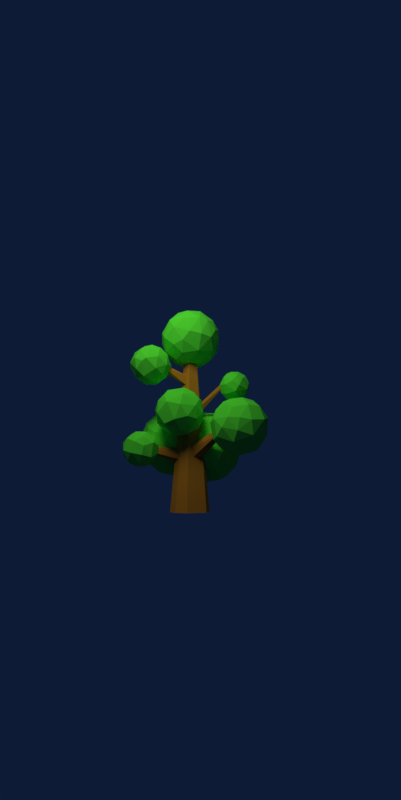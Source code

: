 # Source: 2.blend  (saved by Blender 2.78.0; exported with 4.5.12 LTS)
import bpy
from mathutils import Matrix  # noqa: F401  (used for matrix-valued properties, if any)

bpy.ops.wm.read_factory_settings(use_empty=True)
scene = bpy.context.scene
scene.name = 'Scene'

# ---- collections
col_collection_1 = bpy.data.collections.new('Collection 1'); scene.collection.children.link(col_collection_1)

# ---- materials (node trees are filled in below, after node groups)
mat_material_001 = bpy.data.materials.new('Material.001')
mat_material_001.alpha_threshold = 0.0
mat_material_001.diffuse_color = (0.1308, 1.0, 0.08691, 1.0)
mat_material_001.specular_color = (0.1301, 1.0, 0.0865)
mat_material_001.roughness = 0.5
mat_material_002 = bpy.data.materials.new('Material.002')
mat_material_002.alpha_threshold = 0.0
mat_material_002.diffuse_color = (0.6308, 0.2501, 0.04154, 1.0)
mat_material_002.specular_color = (0.6308, 0.2502, 0.04092)
mat_material_002.roughness = 0.5

# ---- material node trees

# ---- world
world_world = bpy.data.worlds.new('World'); scene.world = world_world
world_world.color = (0.004288, 0.01117, 0.03741)
world_world.use_sun_shadow = False
world_world.sun_shadow_jitter_overblur = 0.0
world_world.cycles.sampling_method = 'MANUAL'

# ---- cameras
cam_camera = bpy.data.cameras.new('Camera')
cam_camera.clip_end = 100.0
cam_camera.lens = 35.0
cam_camera.sensor_width = 73.39
cam_camera.sensor_height = 18.0
cam_camera.ortho_scale = 7.314
cam_camera.dof.focus_distance = 0.0

# ---- lights
light_sun = bpy.data.lights.new('Sun', 'POINT')
light_sun.color = (0.913, 1.0, 0.4664)
light_sun.transmission_factor = 0.0
light_sun.energy = 2498.0
light_sun.shadow_buffer_clip_start = 0.5
light_sun.shadow_soft_size = 2.981
light_sun.shadow_maximum_resolution = 0.006
light_sun.use_absolute_resolution = True

# ---- meshes
me_cylinder = bpy.data.meshes.new('Cylinder')
me_cylinder.from_pydata([(0.0, 1.0, -1.0), (0.007496, 0.3191, 6.996), (0.1951, 0.9808, -1.0), (0.06962, 0.3115, 6.995), (0.3827, 0.9239, -1.0), (0.1291, 0.292, 6.995), (0.5556, 0.8315, -1.0), (0.1836, 0.2612, 6.995), (0.7071, 0.7071, -1.0), (0.231, 0.2203, 6.996), (0.8315, 0.5556, -1.0), (0.2695, 0.1711, 6.996), (0.9239, 0.3827, -1.0), (0.2977, 0.1152, 6.997), (0.9808, 0.1951, -1.0), (0.3145, 0.05489, 6.998), (1.0, 7.55e-08, -1.0), (0.3192, -0.007519, 6.998), (0.9808, -0.1951, -1.0), (0.3116, -0.06964, 6.999), (0.9239, -0.3827, -1.0), (0.292, -0.1291, 7.0), (0.8315, -0.5556, -1.0), (0.2612, -0.1836, 7.001), (0.7071, -0.7071, -1.0), (0.2204, -0.231, 7.002), (0.5556, -0.8315, -1.0), (0.1711, -0.2695, 7.003), (0.3827, -0.9239, -1.0), (0.1152, -0.2977, 7.004), (0.1951, -0.9808, -1.0), (0.05491, -0.3145, 7.004), (-3.258e-07, -1.0, -1.0), (-0.007496, -0.3191, 7.004), (-0.1951, -0.9808, -1.0), (-0.06962, -0.3115, 7.005), (-0.3827, -0.9239, -1.0), (-0.1291, -0.292, 7.005), (-0.5556, -0.8315, -1.0), (-0.1836, -0.2612, 7.005), (-0.7071, -0.7071, -1.0), (-0.231, -0.2203, 7.004), (-0.8315, -0.5556, -1.0), (-0.2695, -0.1711, 7.004), (-0.9239, -0.3827, -1.0), (-0.2977, -0.1152, 7.003), (-0.9808, -0.1951, -1.0), (-0.3145, -0.05489, 7.002), (-1.0, 9.656e-07, -1.0), (-0.3192, 0.00752, 7.002), (-0.9808, 0.1951, -1.0), (-0.3116, 0.06964, 7.001), (-0.9239, 0.3827, -1.0), (-0.292, 0.1291, 7.0), (-0.8315, 0.5556, -1.0), (-0.2612, 0.1836, 6.999), (-0.7071, 0.7071, -1.0), (-0.2204, 0.231, 6.998), (-0.5556, 0.8315, -1.0), (-0.1711, 0.2695, 6.997), (-0.3827, 0.9239, -1.0), (-0.1152, 0.2977, 6.996), (-0.1951, 0.9808, -1.0), (-0.05491, 0.3145, 6.996), (0.1149, 0.03156, 6.58), (1.263, -0.8023, 7.457), (-0.3235, -1.318, 7.457), (-1.304, 0.03156, 7.457), (-0.3235, 1.381, 7.457), (1.263, 0.8654, 7.457), (0.5532, -1.318, 8.876), (-1.033, -0.8023, 8.876), (-1.033, 0.8654, 8.876), (0.5532, 1.381, 8.876), (1.533, 0.03156, 8.876), (0.1149, 0.03156, 9.752), (-0.2544, -1.105, 7.123), (-0.1428, -0.7615, 6.817), (-0.008226, -0.3473, 6.631), (0.4371, -0.2026, 6.631), (0.7895, -0.4586, 6.817), (1.082, -0.6708, 7.123), (0.9586, -1.05, 7.37), (0.5318, -1.252, 7.332), (0.06785, -1.339, 7.37), (1.404, 0.4998, 7.37), (1.464, 0.03156, 7.332), (1.404, -0.4367, 7.37), (0.4371, 0.2657, 6.631), (0.7895, 0.5217, 6.817), (1.082, 0.734, 7.123), (-1.08, 0.03156, 7.123), (-0.719, 0.03156, 6.817), (-0.2835, 0.03156, 6.631), (-0.6528, -1.105, 7.37), (-0.9767, -0.7615, 7.332), (-1.203, -0.3473, 7.37), (-0.2544, 1.168, 7.123), (-0.1428, 0.8246, 6.817), (-0.008226, 0.4104, 6.631), (-1.203, 0.4104, 7.37), (-0.9767, 0.8246, 7.332), (-0.6528, 1.168, 7.37), (0.06785, 1.402, 7.37), (0.5318, 1.315, 7.332), (0.9586, 1.113, 7.37), (1.632, -0.2026, 8.565), (1.623, -0.4586, 8.166), (1.48, -0.6708, 7.768), (1.48, 0.734, 7.768), (1.623, 0.5217, 8.166), (1.632, 0.2657, 8.565), (0.361, -1.484, 8.565), (0.1149, -1.555, 8.166), (-0.1313, -1.484, 7.768), (1.205, -1.05, 7.768), (1.047, -1.252, 8.166), (0.8064, -1.339, 8.565), (-1.25, -0.6708, 8.565), (-1.394, -0.4586, 8.166), (-1.402, -0.2026, 7.768), (-0.5767, -1.339, 7.768), (-0.8174, -1.252, 8.166), (-0.975, -1.05, 8.565), (-0.975, 1.113, 8.565), (-0.8174, 1.315, 8.166), (-0.5767, 1.402, 7.768), (-1.402, 0.2657, 7.768), (-1.394, 0.5217, 8.166), (-1.25, 0.734, 8.565), (0.8064, 1.402, 8.565), (1.047, 1.315, 8.166), (1.205, 1.113, 7.768), (-0.1313, 1.547, 7.768), (0.1149, 1.618, 8.166), (0.361, 1.547, 8.565), (1.433, -0.3473, 8.963), (1.206, -0.7615, 9.0), (0.8825, -1.105, 8.963), (0.1619, -1.339, 8.963), (-0.3021, -1.252, 9.0), (-0.7288, -1.05, 8.963), (-1.174, -0.4367, 8.963), (-1.234, 0.03156, 9.0), (-1.174, 0.4998, 8.963), (-0.7288, 1.113, 8.963), (-0.3021, 1.315, 9.0), (0.1619, 1.402, 8.963), (0.8825, 1.168, 8.963), (1.206, 0.8246, 9.0), (1.433, 0.4104, 8.963), (0.238, -0.3473, 9.702), (0.3725, -0.7615, 9.516), (0.4841, -1.105, 9.209), (1.31, 0.03156, 9.209), (0.9487, 0.03156, 9.516), (0.5132, 0.03156, 9.702), (-0.2074, -0.2026, 9.702), (-0.5597, -0.4586, 9.516), (-0.8519, -0.6708, 9.209), (-0.2074, 0.2657, 9.702), (-0.5597, 0.5217, 9.516), (-0.8519, 0.734, 9.209), (0.238, 0.4104, 9.702), (0.3725, 0.8246, 9.516), (0.4841, 1.168, 9.209), (0.6887, 0.4485, 9.585), (1.127, 0.4485, 9.314), (0.8242, 0.8654, 9.314), (-0.1043, 0.7061, 9.585), (0.03114, 1.123, 9.314), (-0.459, 0.9638, 9.314), (-0.5944, 0.03156, 9.585), (-0.9491, 0.2892, 9.314), (-0.9491, -0.2261, 9.314), (-0.1043, -0.643, 9.585), (-0.459, -0.9007, 9.314), (0.03114, -1.06, 9.314), (0.6887, -0.3854, 9.585), (0.8242, -0.8023, 9.314), (1.127, -0.3854, 9.314), (1.482, 0.7062, 8.605), (1.398, 0.9638, 8.166), (1.179, 1.123, 8.605), (-0.1043, 1.54, 8.605), (-0.3753, 1.54, 8.166), (-0.5945, 1.381, 8.605), (-1.387, 0.2892, 8.605), (-1.471, 0.03156, 8.166), (-1.387, -0.2261, 8.605), (-0.5945, -1.318, 8.605), (-0.3753, -1.477, 8.166), (-0.1043, -1.477, 8.605), (1.179, -1.06, 8.605), (1.398, -0.9007, 8.166), (1.482, -0.643, 8.605), (0.605, 1.54, 8.166), (0.8242, 1.381, 7.728), (0.3341, 1.54, 7.728), (-1.168, 0.9638, 8.166), (-0.9491, 1.123, 7.728), (-1.252, 0.7062, 7.728), (-1.168, -0.9007, 8.166), (-1.252, -0.643, 7.728), (-0.9491, -1.06, 7.728), (0.605, -1.477, 8.166), (0.3341, -1.477, 7.728), (0.8242, -1.318, 7.728), (1.701, 0.03156, 8.166), (1.617, -0.2261, 7.728), (1.617, 0.2892, 7.728), (0.6887, 0.9638, 7.019), (0.3341, 0.7062, 6.748), (0.1986, 1.123, 7.019), (-0.5944, 0.8654, 7.019), (-0.459, 0.4485, 6.748), (-0.8974, 0.4485, 7.019), (-0.8974, -0.3854, 7.019), (-0.459, -0.3854, 6.748), (-0.5944, -0.8023, 7.019), (1.179, 0.2892, 7.019), (1.179, -0.2261, 7.019), (0.8242, 0.03156, 6.748), (0.1986, -1.06, 7.019), (0.3341, -0.643, 6.748), (0.6887, -0.9007, 7.019), (-0.291, 0.2455, 5.498), (-0.8537, 1.401, 6.242), (-0.2213, 0.2964, 5.473), (-0.8107, 1.433, 6.227), (-0.1421, 0.3385, 5.474), (-0.7618, 1.459, 6.227), (-0.06115, 0.3675, 5.499), (-0.7118, 1.477, 6.243), (0.01359, 0.3808, 5.547), (-0.6657, 1.485, 6.272), (0.07484, 0.3769, 5.612), (-0.6279, 1.482, 6.313), (0.1166, 0.3563, 5.689), (-0.6021, 1.47, 6.36), (0.1348, 0.321, 5.769), (-0.5909, 1.448, 6.41), (0.1276, 0.2744, 5.846), (-0.5953, 1.419, 6.457), (0.09573, 0.2211, 5.91), (-0.615, 1.386, 6.497), (0.04235, 0.1663, 5.957), (-0.648, 1.352, 6.526), (-0.02735, 0.1154, 5.981), (-0.691, 1.321, 6.541), (-0.1065, 0.07334, 5.981), (-0.7399, 1.295, 6.54), (-0.1875, 0.04427, 5.955), (-0.7898, 1.277, 6.525), (-0.2622, 0.03102, 5.908), (-0.836, 1.269, 6.495), (-0.3235, 0.03489, 5.842), (-0.8738, 1.271, 6.455), (-0.3652, 0.0555, 5.766), (-0.8995, 1.284, 6.407), (-0.3834, 0.09084, 5.685), (-0.9108, 1.306, 6.358), (-0.3762, 0.1374, 5.609), (-0.9063, 1.334, 6.311), (-0.3443, 0.1907, 5.544), (-0.8867, 1.367, 6.271), (-0.9293, 1.943, 5.426), (-0.175, 1.395, 6.002), (-1.217, 1.056, 6.002), (-1.862, 1.943, 6.002), (-1.217, 2.83, 6.002), (-0.175, 2.491, 6.002), (-0.6412, 1.056, 6.934), (-1.684, 1.395, 6.934), (-1.684, 2.491, 6.934), (-0.6412, 2.83, 6.934), (0.003073, 1.943, 6.934), (-0.9293, 1.943, 7.51), (-1.172, 1.196, 5.783), (-1.099, 1.422, 5.581), (-1.01, 1.694, 5.459), (-0.7175, 1.789, 5.459), (-0.486, 1.621, 5.581), (-0.2939, 1.481, 5.783), (-0.3748, 1.232, 5.944), (-0.6553, 1.1, 5.92), (-0.9602, 1.042, 5.944), (-0.08209, 2.251, 5.944), (-0.04256, 1.943, 5.92), (-0.08209, 1.635, 5.944), (-0.7175, 2.097, 5.459), (-0.486, 2.265, 5.581), (-0.2939, 2.405, 5.783), (-1.715, 1.943, 5.783), (-1.477, 1.943, 5.581), (-1.191, 1.943, 5.459), (-1.434, 1.196, 5.944), (-1.647, 1.422, 5.92), (-1.796, 1.694, 5.944), (-1.172, 2.69, 5.783), (-1.099, 2.464, 5.581), (-1.01, 2.192, 5.459), (-1.796, 2.192, 5.944), (-1.647, 2.464, 5.92), (-1.434, 2.69, 5.944), (-0.9602, 2.844, 5.944), (-0.6553, 2.786, 5.92), (-0.3748, 2.654, 5.944), (0.06791, 1.789, 6.73), (0.06211, 1.621, 6.468), (-0.03209, 1.481, 6.206), (-0.03209, 2.405, 6.206), (0.06211, 2.265, 6.468), (0.06791, 2.097, 6.73), (-0.7675, 0.947, 6.73), (-0.9293, 0.9006, 6.468), (-1.091, 0.947, 6.206), (-0.213, 1.232, 6.206), (-0.3166, 1.1, 6.468), (-0.4748, 1.042, 6.73), (-1.827, 1.481, 6.73), (-1.921, 1.621, 6.468), (-1.927, 1.789, 6.206), (-1.384, 1.042, 6.206), (-1.542, 1.1, 6.468), (-1.646, 1.232, 6.73), (-1.646, 2.654, 6.73), (-1.542, 2.786, 6.468), (-1.384, 2.844, 6.206), (-1.927, 2.097, 6.206), (-1.921, 2.265, 6.468), (-1.827, 2.405, 6.73), (-0.4748, 2.844, 6.73), (-0.3166, 2.786, 6.468), (-0.213, 2.654, 6.206), (-1.091, 2.939, 6.206), (-0.9293, 2.986, 6.468), (-0.7675, 2.939, 6.73), (-0.06299, 1.694, 6.992), (-0.2119, 1.422, 7.016), (-0.4248, 1.196, 6.992), (-0.8984, 1.042, 6.992), (-1.203, 1.1, 7.016), (-1.484, 1.232, 6.992), (-1.777, 1.635, 6.992), (-1.816, 1.943, 7.016), (-1.777, 2.251, 6.992), (-1.484, 2.654, 6.992), (-1.203, 2.786, 7.016), (-0.8984, 2.844, 6.992), (-0.4248, 2.69, 6.992), (-0.2119, 2.464, 7.016), (-0.06299, 2.192, 6.992), (-0.8484, 1.694, 7.477), (-0.76, 1.422, 7.355), (-0.6866, 1.196, 7.153), (-0.1439, 1.943, 7.153), (-0.3813, 1.943, 7.355), (-0.6675, 1.943, 7.477), (-1.141, 1.789, 7.477), (-1.373, 1.621, 7.355), (-1.565, 1.481, 7.153), (-1.141, 2.097, 7.477), (-1.373, 2.265, 7.355), (-1.565, 2.405, 7.153), (-0.8484, 2.192, 7.477), (-0.76, 2.464, 7.355), (-0.6866, 2.69, 7.153), (-0.5522, 2.217, 7.4), (-0.264, 2.217, 7.222), (-0.4631, 2.491, 7.222), (-1.073, 2.386, 7.4), (-0.9844, 2.66, 7.222), (-1.307, 2.556, 7.222), (-1.396, 1.943, 7.4), (-1.629, 2.112, 7.222), (-1.629, 1.774, 7.222), (-1.073, 1.5, 7.4), (-1.307, 1.33, 7.222), (-0.9844, 1.226, 7.222), (-0.5522, 1.669, 7.4), (-0.4631, 1.395, 7.222), (-0.264, 1.669, 7.222), (-0.03093, 2.386, 6.756), (-0.08596, 2.556, 6.468), (-0.23, 2.66, 6.756), (-1.073, 2.934, 6.756), (-1.251, 2.934, 6.468), (-1.396, 2.83, 6.756), (-1.917, 2.112, 6.756), (-1.972, 1.943, 6.468), (-1.917, 1.774, 6.756), (-1.396, 1.056, 6.756), (-1.251, 0.9516, 6.468), (-1.073, 0.9516, 6.756), (-0.23, 1.226, 6.756), (-0.08596, 1.33, 6.468), (-0.03093, 1.5, 6.756), (-0.6072, 2.934, 6.468), (-0.4631, 2.83, 6.18), (-0.7853, 2.934, 6.18), (-1.773, 2.556, 6.468), (-1.629, 2.66, 6.18), (-1.828, 2.386, 6.18), (-1.773, 1.33, 6.468), (-1.828, 1.5, 6.18), (-1.629, 1.226, 6.18), (-0.6072, 0.9516, 6.468), (-0.7853, 0.9516, 6.18), (-0.4631, 1.056, 6.18), (0.1131, 1.943, 6.468), (0.0581, 1.774, 6.18), (0.0581, 2.112, 6.18), (-0.5522, 2.556, 5.714), (-0.7853, 2.386, 5.536), (-0.8743, 2.66, 5.714), (-1.396, 2.491, 5.714), (-1.307, 2.217, 5.536), (-1.595, 2.217, 5.714), (-1.595, 1.669, 5.714), (-1.307, 1.669, 5.536), (-1.396, 1.395, 5.714), (-0.23, 2.112, 5.714), (-0.23, 1.774, 5.714), (-0.4631, 1.943, 5.536), (-0.8743, 1.226, 5.714), (-0.7853, 1.5, 5.536), (-0.5522, 1.33, 5.714), (0.1071, -0.1638, 4.201), (0.005742, -1.857, 5.704), (0.1678, -0.1753, 4.189), (0.03237, -1.862, 5.699), (0.2205, -0.1969, 4.163), (0.05553, -1.871, 5.688), (0.2602, -0.2266, 4.124), (0.07295, -1.884, 5.671), (0.2829, -0.2613, 4.077), (0.08293, -1.899, 5.65), (0.2864, -0.2977, 4.026), (0.08449, -1.915, 5.628), (0.2705, -0.3323, 3.976), (0.07748, -1.931, 5.606), (0.2365, -0.3617, 3.932), (0.06258, -1.943, 5.587), (0.188, -0.3829, 3.899), (0.04126, -1.953, 5.572), (0.1296, -0.3939, 3.879), (0.01559, -1.958, 5.563), (0.06696, -0.3937, 3.874), (-0.0119, -1.958, 5.561), (0.006329, -0.3822, 3.886), (-0.03853, -1.952, 5.566), (-0.0464, -0.3606, 3.912), (-0.06169, -1.943, 5.578), (-0.08607, -0.331, 3.951), (-0.07911, -1.93, 5.595), (-0.1088, -0.2962, 3.998), (-0.08909, -1.915, 5.615), (-0.1123, -0.2598, 4.049), (-0.09065, -1.899, 5.638), (-0.09638, -0.2252, 4.099), (-0.08364, -1.884, 5.66), (-0.06246, -0.1959, 4.142), (-0.06874, -1.871, 5.679), (-0.0139, -0.1746, 4.176), (-0.04742, -1.861, 5.694), (0.04454, -0.1636, 4.196), (-0.02175, -1.856, 5.702), (0.04849, -2.346, 4.603), (0.6108, -2.754, 5.033), (-0.1663, -3.007, 5.033), (-0.6466, -2.346, 5.033), (-0.1663, -1.685, 5.033), (0.6108, -1.937, 5.033), (0.2633, -3.007, 5.728), (-0.5138, -2.754, 5.728), (-0.5138, -1.937, 5.728), (0.2633, -1.685, 5.728), (0.7436, -2.346, 5.728), (0.04849, -2.346, 6.158), (-0.1324, -2.903, 4.87), (-0.07775, -2.734, 4.719), (-0.01182, -2.532, 4.628), (0.2064, -2.461, 4.628), (0.379, -2.586, 4.719), (0.5222, -2.69, 4.87), (0.4619, -2.876, 4.99), (0.2528, -2.975, 4.972), (0.02546, -3.017, 4.99), (0.6801, -2.116, 4.99), (0.7095, -2.346, 4.972), (0.6801, -2.575, 4.99), (0.2064, -2.231, 4.628), (0.379, -2.106, 4.719), (0.5222, -2.002, 4.87), (-0.537, -2.346, 4.87), (-0.3601, -2.346, 4.719), (-0.1467, -2.346, 4.628), (-0.3276, -2.903, 4.99), (-0.4863, -2.734, 4.972), (-0.5973, -2.532, 4.99), (-0.1324, -1.789, 4.87), (-0.07775, -1.957, 4.719), (-0.01182, -2.16, 4.628), (-0.5973, -2.16, 4.99), (-0.4863, -1.957, 4.972), (-0.3276, -1.789, 4.99), (0.02546, -1.674, 4.99), (0.2528, -1.717, 4.972), (0.4619, -1.816, 4.99), (0.7919, -2.461, 5.576), (0.7876, -2.586, 5.381), (0.7173, -2.69, 5.185), (0.7173, -2.002, 5.185), (0.7876, -2.106, 5.381), (0.7919, -2.231, 5.576), (0.1691, -3.088, 5.576), (0.04849, -3.123, 5.381), (-0.07213, -3.088, 5.185), (0.5825, -2.876, 5.185), (0.5053, -2.975, 5.381), (0.3873, -3.017, 5.576), (-0.6204, -2.69, 5.576), (-0.6906, -2.586, 5.381), (-0.6949, -2.461, 5.185), (-0.2903, -3.017, 5.185), (-0.4083, -2.975, 5.381), (-0.4855, -2.876, 5.576), (-0.4855, -1.816, 5.576), (-0.4083, -1.717, 5.381), (-0.2903, -1.674, 5.185), (-0.6949, -2.231, 5.185), (-0.6906, -2.106, 5.381), (-0.6204, -2.002, 5.576), (0.3873, -1.674, 5.576), (0.5053, -1.717, 5.381), (0.5825, -1.816, 5.185), (-0.07213, -1.603, 5.185), (0.04849, -1.569, 5.381), (0.1691, -1.603, 5.576), (0.6943, -2.532, 5.771), (0.5833, -2.734, 5.789), (0.4246, -2.903, 5.771), (0.07152, -3.017, 5.771), (-0.1558, -2.975, 5.789), (-0.3649, -2.876, 5.771), (-0.5831, -2.575, 5.771), (-0.6126, -2.346, 5.789), (-0.5831, -2.116, 5.771), (-0.3649, -1.816, 5.771), (-0.1558, -1.717, 5.789), (0.07152, -1.674, 5.771), (0.4246, -1.789, 5.771), (0.5833, -1.957, 5.789), (0.6943, -2.16, 5.771), (0.1088, -2.532, 6.133), (0.1747, -2.734, 6.042), (0.2294, -2.903, 5.892), (0.634, -2.346, 5.892), (0.457, -2.346, 6.042), (0.2437, -2.346, 6.133), (-0.1094, -2.461, 6.133), (-0.282, -2.586, 6.042), (-0.4252, -2.69, 5.892), (-0.1094, -2.231, 6.133), (-0.282, -2.106, 6.042), (-0.4252, -2.002, 5.892), (0.1088, -2.16, 6.133), (0.1747, -1.957, 6.042), (0.2294, -1.789, 5.892), (0.3297, -2.142, 6.076), (0.5444, -2.142, 5.943), (0.396, -1.937, 5.943), (-0.0589, -2.015, 6.076), (0.007468, -1.811, 5.943), (-0.2327, -1.889, 5.943), (-0.299, -2.346, 6.076), (-0.4728, -2.22, 5.943), (-0.4728, -2.472, 5.943), (-0.0589, -2.676, 6.076), (-0.2327, -2.803, 5.943), (0.007468, -2.881, 5.943), (0.3297, -2.55, 6.076), (0.396, -2.754, 5.943), (0.5444, -2.55, 5.943), (0.7182, -2.015, 5.595), (0.6772, -1.889, 5.381), (0.5698, -1.811, 5.595), (-0.0589, -1.607, 5.595), (-0.1916, -1.607, 5.381), (-0.299, -1.685, 5.595), (-0.6876, -2.22, 5.595), (-0.7286, -2.346, 5.381), (-0.6876, -2.472, 5.595), (-0.299, -3.007, 5.595), (-0.1916, -3.085, 5.381), (-0.0589, -3.085, 5.595), (0.5698, -2.881, 5.595), (0.6772, -2.803, 5.381), (0.7182, -2.676, 5.595), (0.2886, -1.607, 5.381), (0.396, -1.685, 5.166), (0.1559, -1.607, 5.166), (-0.5802, -1.889, 5.381), (-0.4728, -1.811, 5.166), (-0.6212, -2.015, 5.166), (-0.5802, -2.803, 5.381), (-0.6212, -2.676, 5.166), (-0.4728, -2.881, 5.166), (0.2886, -3.085, 5.381), (0.1559, -3.085, 5.166), (0.396, -3.007, 5.166), (0.8256, -2.346, 5.381), (0.7846, -2.472, 5.166), (0.7846, -2.22, 5.166), (0.3297, -1.889, 4.818), (0.1559, -2.015, 4.685), (0.08951, -1.811, 4.818), (-0.299, -1.937, 4.818), (-0.2327, -2.142, 4.685), (-0.4475, -2.142, 4.818), (-0.4475, -2.55, 4.818), (-0.2327, -2.55, 4.685), (-0.299, -2.754, 4.818), (0.5698, -2.22, 4.818), (0.5698, -2.472, 4.818), (0.396, -2.346, 4.685), (0.08952, -2.881, 4.818), (0.1559, -2.676, 4.685), (0.3297, -2.803, 4.818), (0.01723, 0.06105, 2.255), (-1.078, -1.508, 2.899), (0.1328, -0.03248, 2.234), (-1.03, -1.547, 2.89), (0.2251, -0.134, 2.173), (-0.9904, -1.59, 2.864), (0.285, -0.2336, 2.078), (-0.965, -1.633, 2.824), (0.3067, -0.3216, 1.958), (-0.9558, -1.67, 2.773), (0.2881, -0.3892, 1.825), (-0.9637, -1.699, 2.717), (0.2309, -0.4299, 1.692), (-0.988, -1.716, 2.66), (0.1408, -0.4398, 1.572), (-1.026, -1.72, 2.61), (0.02665, -0.4178, 1.477), (-1.075, -1.711, 2.569), (-0.1005, -0.366, 1.416), (-1.128, -1.689, 2.544), (-0.2281, -0.2897, 1.395), (-1.182, -1.656, 2.535), (-0.3437, -0.1961, 1.417), (-1.231, -1.617, 2.544), (-0.4359, -0.0946, 1.478), (-1.27, -1.574, 2.57), (-0.4958, 0.005006, 1.573), (-1.296, -1.532, 2.61), (-0.5176, 0.09293, 1.692), (-1.305, -1.494, 2.661), (-0.4989, 0.1606, 1.825), (-1.297, -1.466, 2.717), (-0.4418, 0.2013, 1.958), (-1.273, -1.448, 2.773), (-0.3517, 0.2112, 2.078), (-1.235, -1.444, 2.824), (-0.2375, 0.1891, 2.173), (-1.186, -1.453, 2.864), (-0.1104, 0.1374, 2.234), (-1.133, -1.475, 2.89), (-1.283, -2.644, 1.675), (-0.2771, -3.375, 2.444), (-1.667, -3.827, 2.444), (-2.526, -2.644, 2.444), (-1.667, -1.462, 2.444), (-0.2771, -1.914, 2.444), (-0.8988, -3.827, 3.687), (-2.289, -3.375, 3.687), (-2.289, -1.914, 3.687), (-0.8988, -1.462, 3.687), (-0.03969, -2.644, 3.687), (-1.283, -2.644, 4.455), (-1.607, -3.64, 2.151), (-1.509, -3.339, 1.883), (-1.391, -2.976, 1.72), (-1.001, -2.85, 1.72), (-0.6917, -3.074, 1.883), (-0.4357, -3.26, 2.151), (-0.5435, -3.592, 2.367), (-0.9176, -3.769, 2.334), (-1.324, -3.846, 2.367), (-0.1533, -2.234, 2.367), (-0.1005, -2.644, 2.334), (-0.1533, -3.055, 2.367), (-1.001, -2.439, 1.72), (-0.6917, -2.215, 1.883), (-0.4357, -2.029, 2.151), (-2.33, -2.644, 2.151), (-2.014, -2.644, 1.883), (-1.632, -2.644, 1.72), (-1.956, -3.64, 2.367), (-2.24, -3.339, 2.334), (-2.438, -2.976, 2.367), (-1.607, -1.648, 2.151), (-1.509, -1.949, 1.883), (-1.391, -2.312, 1.72), (-2.438, -2.312, 2.367), (-2.24, -1.949, 2.334), (-1.956, -1.648, 2.367), (-1.324, -1.443, 2.367), (-0.9176, -1.52, 2.334), (-0.5435, -1.697, 2.367), (0.04677, -2.85, 3.414), (0.03903, -3.074, 3.065), (-0.08657, -3.26, 2.716), (-0.08657, -2.029, 2.716), (0.03903, -2.215, 3.065), (0.04677, -2.439, 3.414), (-1.067, -3.972, 3.414), (-1.283, -4.034, 3.065), (-1.499, -3.972, 2.716), (-0.3278, -3.592, 2.716), (-0.4659, -3.769, 3.065), (-0.6769, -3.846, 3.414), (-2.479, -3.26, 3.414), (-2.605, -3.074, 3.065), (-2.613, -2.85, 2.716), (-1.889, -3.846, 2.716), (-2.1, -3.769, 3.065), (-2.238, -3.592, 3.414), (-2.238, -1.697, 3.414), (-2.1, -1.52, 3.065), (-1.889, -1.443, 2.716), (-2.613, -2.439, 2.716), (-2.605, -2.215, 3.065), (-2.479, -2.029, 3.414), (-0.6769, -1.443, 3.414), (-0.4659, -1.52, 3.065), (-0.3278, -1.697, 2.716), (-1.499, -1.316, 2.716), (-1.283, -1.254, 3.065), (-1.067, -1.316, 3.414), (-0.1278, -2.976, 3.763), (-0.3264, -3.339, 3.796), (-0.6102, -3.64, 3.763), (-1.242, -3.846, 3.763), (-1.648, -3.769, 3.796), (-2.022, -3.592, 3.763), (-2.413, -3.055, 3.763), (-2.465, -2.644, 3.796), (-2.413, -2.234, 3.763), (-2.022, -1.697, 3.763), (-1.648, -1.52, 3.796), (-1.242, -1.443, 3.763), (-0.6102, -1.648, 3.763), (-0.3264, -1.949, 3.796), (-0.1278, -2.312, 3.763), (-1.175, -2.976, 4.411), (-1.057, -3.339, 4.248), (-0.9593, -3.64, 3.979), (-0.2357, -2.644, 3.979), (-0.5522, -2.644, 4.248), (-0.9339, -2.644, 4.411), (-1.565, -2.85, 4.411), (-1.874, -3.074, 4.248), (-2.13, -3.26, 3.979), (-1.565, -2.439, 4.411), (-1.874, -2.215, 4.248), (-2.13, -2.029, 3.979), (-1.175, -2.312, 4.411), (-1.057, -1.949, 4.248), (-0.9593, -1.648, 3.979), (-0.78, -2.279, 4.309), (-0.3959, -2.279, 4.071), (-0.6613, -1.914, 4.071), (-1.475, -2.053, 4.309), (-1.356, -1.688, 4.071), (-1.786, -1.827, 4.071), (-1.905, -2.644, 4.309), (-2.215, -2.418, 4.071), (-2.215, -2.87, 4.071), (-1.475, -3.236, 4.309), (-1.786, -3.461, 4.071), (-1.356, -3.601, 4.071), (-0.78, -3.01, 4.309), (-0.6613, -3.375, 4.071), (-0.3959, -3.01, 4.071), (-0.08504, -2.053, 3.449), (-0.1584, -1.827, 3.065), (-0.3505, -1.688, 3.449), (-1.475, -1.322, 3.449), (-1.712, -1.322, 3.065), (-1.905, -1.462, 3.449), (-2.6, -2.418, 3.449), (-2.673, -2.644, 3.065), (-2.6, -2.87, 3.449), (-1.905, -3.827, 3.449), (-1.712, -3.966, 3.065), (-1.475, -3.966, 3.449), (-0.3505, -3.601, 3.449), (-0.1584, -3.461, 3.065), (-0.08504, -3.236, 3.449), (-0.8534, -1.322, 3.065), (-0.6613, -1.462, 2.681), (-1.091, -1.322, 2.681), (-2.407, -1.827, 3.065), (-2.215, -1.688, 2.681), (-2.481, -2.053, 2.681), (-2.407, -3.461, 3.065), (-2.481, -3.236, 2.681), (-2.215, -3.601, 2.681), (-0.8534, -3.966, 3.065), (-1.091, -3.966, 2.681), (-0.6613, -3.827, 2.681), (0.1071, -2.644, 3.065), (0.03368, -2.87, 2.681), (0.03368, -2.418, 2.681), (-0.78, -1.827, 2.059), (-1.091, -2.053, 1.822), (-1.21, -1.688, 2.059), (-1.905, -1.914, 2.059), (-1.786, -2.279, 1.822), (-2.17, -2.279, 2.059), (-2.17, -3.01, 2.059), (-1.786, -3.01, 1.822), (-1.905, -3.375, 2.059), (-0.3505, -2.418, 2.059), (-0.3505, -2.87, 2.059), (-0.6613, -2.644, 1.822), (-1.21, -3.601, 2.059), (-1.091, -3.236, 1.822), (-0.78, -3.461, 2.059), (1.502, -0.6011, 0.4301), (2.891, -1.61, 1.491), (0.9719, -2.234, 1.491), (-0.2145, -0.6011, 1.491), (0.9719, 1.032, 1.491), (2.891, 0.4081, 1.491), (2.033, -2.234, 3.208), (0.1134, -1.61, 3.208), (0.1134, 0.4081, 3.208), (2.033, 1.032, 3.208), (3.219, -0.6011, 3.208), (1.502, -0.6011, 4.269), (1.055, -1.977, 1.088), (1.191, -1.561, 0.7168), (1.353, -1.06, 0.4917), (1.892, -0.8844, 0.4917), (2.319, -1.194, 0.7168), (2.672, -1.451, 1.088), (2.523, -1.91, 1.385), (2.007, -2.154, 1.341), (1.446, -2.26, 1.385), (3.062, -0.03435, 1.385), (3.135, -0.6011, 1.341), (3.062, -1.168, 1.385), (1.892, -0.3177, 0.4917), (2.319, -0.007916, 0.7168), (2.672, 0.249, 1.088), (0.05615, -0.6011, 1.088), (0.4932, -0.6011, 0.7168), (1.02, -0.6011, 0.4917), (0.5734, -1.977, 1.385), (0.1814, -1.561, 1.341), (-0.09283, -1.06, 1.385), (1.055, 0.7744, 1.088), (1.191, 0.3587, 0.7168), (1.353, -0.1426, 0.4917), (-0.09283, -0.1426, 1.385), (0.1814, 0.3587, 1.341), (0.5734, 0.7744, 1.385), (1.446, 1.058, 1.385), (2.007, 0.9519, 1.341), (2.523, 0.7075, 1.385), (3.339, -0.8844, 2.832), (3.328, -1.194, 2.35), (3.155, -1.451, 1.868), (3.155, 0.249, 1.868), (3.328, -0.007914, 2.35), (3.339, -0.3177, 2.832), (1.8, -2.435, 2.832), (1.502, -2.521, 2.35), (1.204, -2.435, 1.868), (2.821, -1.91, 1.868), (2.631, -2.154, 2.35), (2.339, -2.26, 2.832), (-0.1497, -1.451, 2.832), (-0.3232, -1.194, 2.35), (-0.3339, -0.8844, 1.868), (0.6655, -2.26, 1.868), (0.3741, -2.154, 2.35), (0.1834, -1.91, 2.832), (0.1834, 0.7075, 2.832), (0.3741, 0.9519, 2.35), (0.6655, 1.058, 1.868), (-0.3339, -0.3177, 1.868), (-0.3232, -0.007914, 2.35), (-0.1497, 0.249, 2.832), (2.339, 1.058, 2.832), (2.631, 0.9519, 2.35), (2.821, 0.7075, 1.868), (1.204, 1.233, 1.868), (1.502, 1.318, 2.35), (1.8, 1.233, 2.832), (3.098, -1.06, 3.314), (2.823, -1.561, 3.359), (2.431, -1.977, 3.314), (1.559, -2.26, 3.314), (0.9978, -2.154, 3.359), (0.4813, -1.91, 3.314), (-0.05766, -1.168, 3.314), (-0.1304, -0.6011, 3.359), (-0.05766, -0.03435, 3.314), (0.4813, 0.7075, 3.314), (0.9978, 0.9519, 3.359), (1.559, 1.058, 3.314), (2.431, 0.7744, 3.314), (2.823, 0.3587, 3.359), (3.098, -0.1426, 3.314), (1.651, -1.06, 4.208), (1.814, -1.561, 3.983), (1.949, -1.977, 3.612), (2.949, -0.6011, 3.612), (2.512, -0.6011, 3.983), (1.984, -0.6011, 4.208), (1.112, -0.8844, 4.208), (0.686, -1.194, 3.983), (0.3324, -1.451, 3.612), (1.112, -0.3177, 4.208), (0.686, -0.007916, 3.983), (0.3324, 0.249, 3.612), (1.651, -0.1426, 4.208), (1.814, 0.3587, 3.983), (1.949, 0.7744, 3.612), (2.197, -0.0965, 4.067), (2.727, -0.0965, 3.739), (2.361, 0.4081, 3.739), (1.237, 0.2153, 4.067), (1.401, 0.7199, 3.739), (0.8079, 0.5272, 3.739), (0.644, -0.6011, 4.067), (0.2147, -0.2892, 3.739), (0.2147, -0.9129, 3.739), (1.237, -1.417, 4.067), (0.8079, -1.729, 3.739), (1.401, -1.922, 3.739), (2.197, -1.106, 4.067), (2.361, -1.61, 3.739), (2.727, -1.106, 3.739), (3.157, 0.2153, 2.88), (3.055, 0.5272, 2.35), (2.79, 0.7199, 2.88), (1.237, 1.225, 2.88), (0.9092, 1.225, 2.35), (0.644, 1.032, 2.88), (-0.3158, -0.2892, 2.88), (-0.4171, -0.6011, 2.35), (-0.3158, -0.9129, 2.88), (0.644, -2.234, 2.88), (0.9092, -2.427, 2.35), (1.237, -2.427, 2.88), (2.79, -1.922, 2.88), (3.055, -1.729, 2.35), (3.157, -1.417, 2.88), (2.096, 1.225, 2.35), (2.361, 1.032, 1.819), (1.768, 1.225, 1.819), (-0.05054, 0.5272, 2.35), (0.2147, 0.7199, 1.819), (-0.1519, 0.2153, 1.819), (-0.05054, -1.729, 2.35), (-0.1519, -1.417, 1.819), (0.2147, -1.922, 1.819), (2.096, -2.427, 2.35), (1.768, -2.427, 1.819), (2.361, -2.234, 1.819), (3.422, -0.6011, 2.35), (3.321, -0.9129, 1.819), (3.321, -0.2892, 1.819), (2.197, 0.5272, 0.9607), (1.768, 0.2153, 0.6328), (1.604, 0.7199, 0.9607), (0.644, 0.4081, 0.9607), (0.8079, -0.0965, 0.6328), (0.2774, -0.0965, 0.9607), (0.2774, -1.106, 0.9607), (0.8079, -1.106, 0.6328), (0.644, -1.61, 0.9607), (2.79, -0.2892, 0.9607), (2.79, -0.9129, 0.9607), (2.361, -0.6011, 0.6328), (1.604, -1.922, 0.9607), (1.768, -1.417, 0.6328), (2.197, -1.729, 0.9607), (1.507, 1.227, 0.8345), (2.841, 0.2576, 1.854), (0.997, -0.3416, 1.854), (-0.1428, 1.227, 1.854), (0.997, 2.796, 1.854), (2.841, 2.197, 1.854), (2.016, -0.3416, 3.503), (0.1722, 0.2576, 3.503), (0.1722, 2.197, 3.503), (2.016, 2.796, 3.503), (3.156, 1.227, 3.503), (1.507, 1.227, 4.523), (1.077, -0.09432, 1.466), (1.207, 0.3051, 1.11), (1.364, 0.7867, 0.8936), (1.881, 0.9549, 0.8936), (2.291, 0.6573, 1.11), (2.631, 0.4104, 1.466), (2.488, -0.03005, 1.752), (1.991, -0.2648, 1.709), (1.452, -0.3666, 1.752), (3.005, 1.772, 1.752), (3.075, 1.227, 1.709), (3.005, 0.6827, 1.752), (1.881, 1.499, 0.8936), (2.291, 1.797, 1.11), (2.631, 2.044, 1.466), (0.1172, 1.227, 1.466), (0.5371, 1.227, 1.11), (1.044, 1.227, 0.8936), (0.6142, -0.09433, 1.752), (0.2375, 0.3051, 1.709), (-0.02592, 0.7867, 1.752), (1.077, 2.549, 1.466), (1.207, 2.149, 1.11), (1.364, 1.668, 0.8936), (-0.02592, 1.668, 1.752), (0.2375, 2.149, 1.709), (0.6142, 2.549, 1.752), (1.452, 2.821, 1.752), (1.991, 2.719, 1.709), (2.488, 2.484, 1.752), (3.271, 0.9549, 3.142), (3.261, 0.6573, 2.679), (3.094, 0.4104, 2.215), (3.094, 2.044, 2.215), (3.261, 1.797, 2.679), (3.271, 1.499, 3.142), (1.793, -0.5348, 3.142), (1.507, -0.617, 2.679), (1.22, -0.5348, 2.215), (2.774, -0.03006, 2.215), (2.591, -0.2648, 2.679), (2.311, -0.3666, 3.142), (-0.08059, 0.4104, 3.142), (-0.2472, 0.6573, 2.679), (-0.2575, 0.9549, 2.215), (0.7026, -0.3666, 2.215), (0.4227, -0.2648, 2.679), (0.2394, -0.03006, 3.142), (0.2394, 2.484, 3.142), (0.4227, 2.719, 2.679), (0.7026, 2.821, 2.215), (-0.2575, 1.499, 2.215), (-0.2472, 1.797, 2.679), (-0.08059, 2.044, 3.142), (2.311, 2.821, 3.142), (2.591, 2.719, 2.679), (2.774, 2.484, 2.215), (1.22, 2.989, 2.215), (1.507, 3.071, 2.679), (1.793, 2.989, 3.142), (3.039, 0.7867, 3.605), (2.776, 0.3051, 3.648), (2.399, -0.09433, 3.605), (1.561, -0.3666, 3.605), (1.022, -0.2648, 3.648), (0.5257, -0.03005, 3.605), (0.007867, 0.6827, 3.605), (-0.06206, 1.227, 3.648), (0.007867, 1.772, 3.605), (0.5257, 2.484, 3.605), (1.022, 2.719, 3.648), (1.561, 2.821, 3.605), (2.399, 2.549, 3.605), (2.776, 2.149, 3.648), (3.039, 1.668, 3.605), (1.65, 0.7867, 4.464), (1.806, 0.3051, 4.247), (1.936, -0.09432, 3.891), (2.896, 1.227, 3.891), (2.476, 1.227, 4.247), (1.97, 1.227, 4.464), (1.132, 0.9549, 4.464), (0.7223, 0.6573, 4.247), (0.3826, 0.4104, 3.891), (1.132, 1.499, 4.464), (0.7223, 1.797, 4.247), (0.3826, 2.044, 3.891), (1.65, 1.668, 4.464), (1.806, 2.149, 4.247), (1.936, 2.549, 3.891), (2.174, 1.712, 4.328), (2.684, 1.712, 4.013), (2.331, 2.197, 4.013), (1.252, 2.011, 4.328), (1.409, 2.496, 4.013), (0.8394, 2.311, 4.013), (0.6819, 1.227, 4.328), (0.2696, 1.527, 4.013), (0.2696, 0.9275, 4.013), (1.252, 0.4428, 4.328), (0.8394, 0.1432, 4.013), (1.409, -0.04199, 4.013), (2.174, 0.7424, 4.328), (2.331, 0.2576, 4.013), (2.684, 0.7424, 4.013), (3.096, 2.011, 3.188), (2.999, 2.311, 2.679), (2.744, 2.496, 3.188), (1.252, 2.981, 3.188), (0.9368, 2.981, 2.679), (0.6819, 2.796, 3.188), (-0.2401, 1.527, 3.188), (-0.3375, 1.227, 2.679), (-0.2401, 0.9275, 3.188), (0.6819, -0.3416, 3.188), (0.9368, -0.5268, 2.679), (1.252, -0.5268, 3.188), (2.744, -0.042, 3.188), (2.999, 0.1432, 2.679), (3.096, 0.4428, 3.188), (2.077, 2.981, 2.679), (2.331, 2.796, 2.169), (1.762, 2.981, 2.169), (0.01471, 2.311, 2.679), (0.2696, 2.496, 2.169), (-0.08263, 2.012, 2.169), (0.01471, 0.1432, 2.679), (-0.08263, 0.4428, 2.169), (0.2696, -0.042, 2.169), (2.077, -0.5268, 2.679), (1.762, -0.5268, 2.169), (2.331, -0.3416, 2.169), (3.351, 1.227, 2.679), (3.253, 0.9275, 2.169), (3.253, 1.527, 2.169), (2.174, 2.311, 1.344), (1.762, 2.011, 1.029), (1.604, 2.496, 1.344), (0.6819, 2.197, 1.344), (0.8395, 1.712, 1.029), (0.3297, 1.712, 1.344), (0.3297, 0.7424, 1.344), (0.8395, 0.7424, 1.029), (0.6819, 0.2576, 1.344), (2.744, 1.527, 1.344), (2.744, 0.9275, 1.344), (2.331, 1.227, 1.029), (1.604, -0.04199, 1.344), (1.762, 0.4428, 1.029), (2.174, 0.1432, 1.344), (-0.9132, 0.3682, 2.685), (-0.02314, -0.2784, 3.365), (-1.253, -0.6781, 3.365), (-2.013, 0.3682, 3.365), (-1.253, 1.415, 3.365), (-0.02314, 1.015, 3.365), (-0.5732, -0.6781, 4.465), (-1.803, -0.2784, 4.465), (-1.803, 1.015, 4.465), (-0.5732, 1.415, 4.465), (0.187, 0.3682, 4.465), (-0.9132, 0.3682, 5.145), (-1.2, -0.5131, 3.106), (-1.113, -0.2467, 2.868), (-1.009, 0.07446, 2.724), (-0.6633, 0.1867, 2.724), (-0.39, -0.01184, 2.868), (-0.1634, -0.1765, 3.106), (-0.2589, -0.4703, 3.297), (-0.5898, -0.6268, 3.268), (-0.9496, -0.6947, 3.297), (0.08648, 0.7314, 3.297), (0.1331, 0.3682, 3.268), (0.08648, 0.005106, 3.297), (-0.6633, 0.5498, 2.724), (-0.39, 0.7483, 2.868), (-0.1634, 0.913, 3.106), (-1.84, 0.3682, 3.106), (-1.56, 0.3682, 2.868), (-1.222, 0.3682, 2.724), (-1.508, -0.5131, 3.297), (-1.76, -0.2467, 3.268), (-1.935, 0.07446, 3.297), (-1.2, 1.25, 3.106), (-1.113, 0.9832, 2.868), (-1.009, 0.662, 2.724), (-1.935, 0.662, 3.297), (-1.76, 0.9832, 3.268), (-1.508, 1.25, 3.297), (-0.9496, 1.431, 3.297), (-0.5898, 1.363, 3.268), (-0.2589, 1.207, 3.297), (0.2635, 0.1867, 4.224), (0.2566, -0.01184, 3.915), (0.1455, -0.1765, 3.606), (0.1455, 0.913, 3.606), (0.2566, 0.7483, 3.915), (0.2635, 0.5498, 4.224), (-0.7223, -0.8069, 4.224), (-0.9132, -0.8618, 3.915), (-1.104, -0.8069, 3.606), (-0.06797, -0.4703, 3.606), (-0.1902, -0.6268, 3.915), (-0.3769, -0.6947, 4.224), (-1.972, -0.1765, 4.224), (-2.083, -0.01184, 3.915), (-2.09, 0.1867, 3.606), (-1.449, -0.6947, 3.606), (-1.636, -0.6268, 3.915), (-1.758, -0.4703, 4.224), (-1.758, 1.207, 4.224), (-1.636, 1.363, 3.915), (-1.449, 1.431, 3.606), (-2.09, 0.5498, 3.606), (-2.083, 0.7483, 3.915), (-1.972, 0.913, 4.224), (-0.3769, 1.431, 4.224), (-0.1902, 1.363, 3.915), (-0.06797, 1.207, 3.606), (-1.104, 1.543, 3.606), (-0.9132, 1.598, 3.915), (-0.7223, 1.543, 4.224), (0.109, 0.07446, 4.532), (-0.0667, -0.2467, 4.561), (-0.3179, -0.5131, 4.532), (-0.8767, -0.6947, 4.532), (-1.237, -0.6268, 4.561), (-1.567, -0.4703, 4.532), (-1.913, 0.005106, 4.532), (-1.959, 0.3682, 4.561), (-1.913, 0.7314, 4.532), (-1.567, 1.207, 4.532), (-1.237, 1.363, 4.561), (-0.8767, 1.431, 4.532), (-0.3179, 1.25, 4.532), (-0.0667, 0.9832, 4.561), (0.109, 0.662, 4.532), (-0.8177, 0.07446, 5.105), (-0.7134, -0.2467, 4.961), (-0.6268, -0.5131, 4.723), (0.01356, 0.3682, 4.723), (-0.2665, 0.3682, 4.961), (-0.6043, 0.3682, 5.105), (-1.163, 0.1867, 5.105), (-1.436, -0.01184, 4.961), (-1.663, -0.1765, 4.723), (-1.163, 0.5498, 5.105), (-1.436, 0.7483, 4.961), (-1.663, 0.913, 4.723), (-0.8177, 0.662, 5.105), (-0.7134, 0.9832, 4.961), (-0.6268, 1.25, 4.723), (-0.4682, 0.6916, 5.015), (-0.1282, 0.6916, 4.805), (-0.3631, 1.015, 4.805), (-1.083, 0.8914, 5.015), (-0.9781, 1.215, 4.805), (-1.358, 1.091, 4.805), (-1.463, 0.3682, 5.015), (-1.738, 0.5681, 4.805), (-1.738, 0.1684, 4.805), (-1.083, -0.1549, 5.015), (-1.358, -0.3547, 4.805), (-0.9781, -0.4782, 4.805), (-0.4682, 0.04493, 5.015), (-0.3631, -0.2784, 4.805), (-0.1282, 0.04493, 4.805), (0.1468, 0.8914, 4.255), (0.08192, 1.091, 3.915), (-0.08807, 1.215, 4.255), (-1.083, 1.538, 4.255), (-1.293, 1.538, 3.915), (-1.463, 1.415, 4.255), (-2.078, 0.5681, 4.255), (-2.143, 0.3682, 3.915), (-2.078, 0.1684, 4.255), (-1.463, -0.678, 4.255), (-1.293, -0.8016, 3.915), (-1.083, -0.8015, 4.255), (-0.08807, -0.4782, 4.255), (0.08192, -0.3547, 3.915), (0.1468, -0.1549, 4.255), (-0.5331, 1.538, 3.915), (-0.3631, 1.415, 3.575), (-0.7432, 1.538, 3.575), (-1.908, 1.091, 3.915), (-1.738, 1.215, 3.575), (-1.973, 0.8914, 3.575), (-1.908, -0.3547, 3.915), (-1.973, -0.1549, 3.575), (-1.738, -0.4782, 3.575), (-0.5331, -0.8016, 3.915), (-0.7432, -0.8015, 3.575), (-0.3631, -0.678, 3.575), (0.3168, 0.3682, 3.915), (0.2519, 0.1684, 3.575), (0.2519, 0.5681, 3.575), (-0.4682, 1.091, 3.025), (-0.7432, 0.8914, 2.814), (-0.8482, 1.215, 3.025), (-1.463, 1.015, 3.025), (-1.358, 0.6916, 2.814), (-1.698, 0.6916, 3.025), (-1.698, 0.04493, 3.025), (-1.358, 0.04493, 2.814), (-1.463, -0.2784, 3.025), (-0.08807, 0.5681, 3.025), (-0.08807, 0.1684, 3.025), (-0.3631, 0.3682, 2.814), (-0.8482, -0.4782, 3.025), (-0.7432, -0.1549, 2.814), (-0.4682, -0.3547, 3.025), (0.01342, -0.05776, 2.134), (-0.634, 1.852, 2.277), (-0.1287, -0.1006, 2.111), (-0.6889, 1.835, 2.268), (-0.2601, -0.1296, 2.044), (-0.7397, 1.824, 2.243), (-0.368, -0.1421, 1.941), (-0.7814, 1.819, 2.202), (-0.4418, -0.1367, 1.81), (-0.81, 1.821, 2.152), (-0.4743, -0.1139, 1.665), (-0.8225, 1.83, 2.096), (-0.4623, -0.07613, 1.52), (-0.8179, 1.845, 2.04), (-0.4069, -0.02694, 1.39), (-0.7965, 1.864, 1.989), (-0.3137, 0.02882, 1.286), (-0.7604, 1.885, 1.949), (-0.1917, 0.08569, 1.219), (-0.7133, 1.907, 1.924), (-0.05283, 0.1381, 1.196), (-0.6596, 1.928, 1.915), (0.08927, 0.1809, 1.219), (-0.6047, 1.944, 1.924), (0.2207, 0.21, 1.286), (-0.5539, 1.955, 1.949), (0.3286, 0.2224, 1.39), (-0.5122, 1.96, 1.99), (0.4024, 0.217, 1.52), (-0.4837, 1.958, 2.04), (0.4349, 0.1943, 1.665), (-0.4712, 1.949, 2.096), (0.4229, 0.1565, 1.81), (-0.4758, 1.935, 2.152), (0.3675, 0.1073, 1.941), (-0.4972, 1.916, 2.202), (0.2743, 0.05153, 2.044), (-0.5332, 1.894, 2.243), (0.1523, -0.005341, 2.111), (-0.5804, 1.872, 2.268), (-0.8136, 2.391, 1.2), (-0.1551, 1.912, 1.703), (-1.065, 1.617, 1.703), (-1.628, 2.391, 1.703), (-1.065, 3.165, 1.703), (-0.1551, 2.869, 1.703), (-0.5621, 1.617, 2.517), (-1.472, 1.912, 2.517), (-1.472, 2.869, 2.517), (-0.5621, 3.165, 2.517), (0.0003408, 2.391, 2.517), (-0.8136, 2.391, 3.02), (-1.025, 1.739, 1.511), (-0.9614, 1.936, 1.336), (-0.8842, 2.173, 1.229), (-0.6287, 2.256, 1.229), (-0.4265, 2.109, 1.336), (-0.2589, 1.988, 1.511), (-0.3295, 1.77, 1.653), (-0.5744, 1.654, 1.631), (-0.8406, 1.604, 1.653), (-0.074, 2.659, 1.653), (-0.0395, 2.391, 1.631), (-0.074, 2.122, 1.653), (-0.6287, 2.525, 1.229), (-0.4265, 2.672, 1.336), (-0.2589, 2.794, 1.511), (-1.499, 2.391, 1.511), (-1.292, 2.391, 1.336), (-1.042, 2.391, 1.229), (-1.254, 1.739, 1.653), (-1.44, 1.936, 1.631), (-1.57, 2.173, 1.653), (-1.025, 3.043, 1.511), (-0.9614, 2.846, 1.336), (-0.8842, 2.608, 1.229), (-1.57, 2.608, 1.653), (-1.44, 2.846, 1.631), (-1.254, 3.043, 1.653), (-0.8406, 3.177, 1.653), (-0.5744, 3.127, 1.631), (-0.3295, 3.011, 1.653), (0.05694, 2.256, 2.338), (0.05188, 2.109, 2.11), (-0.03035, 1.988, 1.881), (-0.03035, 2.794, 1.881), (0.05188, 2.672, 2.11), (0.05694, 2.525, 2.338), (-0.6723, 1.521, 2.338), (-0.8136, 1.481, 2.11), (-0.9548, 1.521, 1.881), (-0.1883, 1.77, 1.881), (-0.2787, 1.654, 2.11), (-0.4168, 1.604, 2.338), (-1.597, 1.988, 2.338), (-1.679, 2.109, 2.11), (-1.684, 2.256, 1.881), (-1.21, 1.604, 1.881), (-1.348, 1.654, 2.11), (-1.439, 1.77, 2.338), (-1.439, 3.011, 2.338), (-1.348, 3.127, 2.11), (-1.21, 3.177, 1.881), (-1.684, 2.525, 1.881), (-1.679, 2.672, 2.11), (-1.597, 2.794, 2.338), (-0.4168, 3.177, 2.338), (-0.2787, 3.127, 2.11), (-0.1883, 3.011, 1.881), (-0.9548, 3.26, 1.881), (-0.8136, 3.301, 2.11), (-0.6723, 3.26, 2.338), (-0.05733, 2.173, 2.567), (-0.1873, 1.936, 2.588), (-0.3732, 1.739, 2.567), (-0.7866, 1.604, 2.567), (-1.053, 1.654, 2.588), (-1.298, 1.77, 2.567), (-1.553, 2.122, 2.567), (-1.588, 2.391, 2.588), (-1.553, 2.659, 2.567), (-1.298, 3.011, 2.567), (-1.053, 3.127, 2.588), (-0.7866, 3.177, 2.567), (-0.3732, 3.043, 2.567), (-0.1873, 2.846, 2.588), (-0.05733, 2.608, 2.567), (-0.743, 2.173, 2.991), (-0.6658, 1.936, 2.884), (-0.6017, 1.739, 2.708), (-0.128, 2.391, 2.708), (-0.3352, 2.391, 2.884), (-0.585, 2.391, 2.991), (-0.9985, 2.256, 2.991), (-1.201, 2.109, 2.884), (-1.368, 1.988, 2.708), (-0.9985, 2.525, 2.991), (-1.201, 2.672, 2.884), (-1.368, 2.794, 2.708), (-0.743, 2.608, 2.991), (-0.6658, 2.846, 2.884), (-0.6017, 3.043, 2.708), (-0.4843, 2.63, 2.924), (-0.2328, 2.63, 2.768), (-0.4066, 2.869, 2.768), (-0.9393, 2.778, 2.924), (-0.8616, 3.017, 2.768), (-1.143, 2.925, 2.768), (-1.221, 2.391, 2.924), (-1.424, 2.538, 2.768), (-1.424, 2.243, 2.768), (-0.9393, 2.004, 2.924), (-1.143, 1.856, 2.768), (-0.8616, 1.764, 2.768), (-0.4843, 2.151, 2.924), (-0.4066, 1.912, 2.768), (-0.2328, 2.151, 2.768), (-0.02935, 2.778, 2.361), (-0.07738, 2.925, 2.11), (-0.2031, 3.017, 2.361), (-0.9393, 3.256, 2.361), (-1.095, 3.256, 2.11), (-1.221, 3.165, 2.361), (-1.676, 2.538, 2.361), (-1.724, 2.391, 2.11), (-1.676, 2.243, 2.361), (-1.221, 1.617, 2.361), (-1.095, 1.525, 2.11), (-0.9393, 1.525, 2.361), (-0.2031, 1.764, 2.361), (-0.07738, 1.856, 2.11), (-0.02935, 2.004, 2.361), (-0.5324, 3.256, 2.11), (-0.4066, 3.165, 1.858), (-0.6878, 3.256, 1.858), (-1.55, 2.925, 2.11), (-1.424, 3.017, 1.858), (-1.598, 2.778, 1.858), (-1.55, 1.856, 2.11), (-1.598, 2.004, 1.858), (-1.424, 1.764, 1.858), (-0.5324, 1.525, 2.11), (-0.6878, 1.525, 1.858), (-0.4066, 1.617, 1.858), (0.09641, 2.391, 2.11), (0.04838, 2.243, 1.858), (0.04838, 2.538, 1.858), (-0.4843, 2.925, 1.451), (-0.6878, 2.778, 1.296), (-0.7655, 3.017, 1.451), (-1.221, 2.869, 1.451), (-1.143, 2.63, 1.296), (-1.394, 2.63, 1.451), (-1.394, 2.151, 1.451), (-1.143, 2.151, 1.296), (-1.221, 1.912, 1.451), (-0.2031, 2.538, 1.451), (-0.2031, 2.243, 1.451), (-0.4066, 2.391, 1.296), (-0.7655, 1.764, 1.451), (-0.6878, 2.004, 1.296), (-0.4843, 1.856, 1.451), (0.1086, -1.014, 2.192), (0.7895, 0.8541, 1.846)], [(10, 1520), (1520, 1521)], [(0, 1, 3, 2), (2, 3, 5, 4), (4, 5, 7, 6), (6, 7, 9, 8), (8, 9, 11, 10), (10, 11, 13, 12), (12, 13, 15, 14), (14, 15, 17, 16), (16, 17, 19, 18), (18, 19, 21, 20), (20, 21, 23, 22), (22, 23, 25, 24), (24, 25, 27, 26), (26, 27, 29, 28), (28, 29, 31, 30), (30, 31, 33, 32), (32, 33, 35, 34), (34, 35, 37, 36), (36, 37, 39, 38), (38, 39, 41, 40), (40, 41, 43, 42), (42, 43, 45, 44), (44, 45, 47, 46), (46, 47, 49, 48), (48, 49, 51, 50), (50, 51, 53, 52), (52, 53, 55, 54), (54, 55, 57, 56), (56, 57, 59, 58), (58, 59, 61, 60), (60, 61, 63, 62), (62, 63, 1, 0), (0, 2, 4, 6, 8, 10, 12, 14, 16, 18, 20, 22, 24, 26, 28, 30, 32, 34, 36, 38, 40, 42, 44, 46, 48, 50, 52, 54, 56, 58, 60, 62), (64, 79, 78), (65, 81, 87), (64, 78, 93), (64, 93, 99), (64, 99, 88), (65, 87, 108), (66, 84, 114), (67, 96, 120), (68, 102, 126), (69, 105, 132), (65, 108, 115), (66, 114, 121), (67, 120, 127), (68, 126, 133), (69, 132, 109), (70, 138, 153), (71, 141, 159), (72, 144, 162), (73, 147, 165), (74, 150, 154), (156, 163, 75), (155, 166, 156), (154, 167, 155), (156, 166, 163), (166, 164, 163), (155, 167, 166), (167, 168, 166), (166, 168, 164), (168, 165, 164), (154, 150, 167), (150, 149, 167), (167, 149, 168), (149, 148, 168), (168, 148, 165), (148, 73, 165), (163, 160, 75), (164, 169, 163), (165, 170, 164), (163, 169, 160), (169, 161, 160), (164, 170, 169), (170, 171, 169), (169, 171, 161), (171, 162, 161), (165, 147, 170), (147, 146, 170), (170, 146, 171), (146, 145, 171), (171, 145, 162), (145, 72, 162), (160, 157, 75), (161, 172, 160), (162, 173, 161), (160, 172, 157), (172, 158, 157), (161, 173, 172), (173, 174, 172), (172, 174, 158), (174, 159, 158), (162, 144, 173), (144, 143, 173), (173, 143, 174), (143, 142, 174), (174, 142, 159), (142, 71, 159), (157, 151, 75), (158, 175, 157), (159, 176, 158), (157, 175, 151), (175, 152, 151), (158, 176, 175), (176, 177, 175), (175, 177, 152), (177, 153, 152), (159, 141, 176), (141, 140, 176), (176, 140, 177), (140, 139, 177), (177, 139, 153), (139, 70, 153), (151, 156, 75), (152, 178, 151), (153, 179, 152), (151, 178, 156), (178, 155, 156), (152, 179, 178), (179, 180, 178), (178, 180, 155), (180, 154, 155), (153, 138, 179), (138, 137, 179), (179, 137, 180), (137, 136, 180), (180, 136, 154), (136, 74, 154), (111, 150, 74), (110, 181, 111), (109, 182, 110), (111, 181, 150), (181, 149, 150), (110, 182, 181), (182, 183, 181), (181, 183, 149), (183, 148, 149), (109, 132, 182), (132, 131, 182), (182, 131, 183), (131, 130, 183), (183, 130, 148), (130, 73, 148), (135, 147, 73), (134, 184, 135), (133, 185, 134), (135, 184, 147), (184, 146, 147), (134, 185, 184), (185, 186, 184), (184, 186, 146), (186, 145, 146), (133, 126, 185), (126, 125, 185), (185, 125, 186), (125, 124, 186), (186, 124, 145), (124, 72, 145), (129, 144, 72), (128, 187, 129), (127, 188, 128), (129, 187, 144), (187, 143, 144), (128, 188, 187), (188, 189, 187), (187, 189, 143), (189, 142, 143), (127, 120, 188), (120, 119, 188), (188, 119, 189), (119, 118, 189), (189, 118, 142), (118, 71, 142), (123, 141, 71), (122, 190, 123), (121, 191, 122), (123, 190, 141), (190, 140, 141), (122, 191, 190), (191, 192, 190), (190, 192, 140), (192, 139, 140), (121, 114, 191), (114, 113, 191), (191, 113, 192), (113, 112, 192), (192, 112, 139), (112, 70, 139), (117, 138, 70), (116, 193, 117), (115, 194, 116), (117, 193, 138), (193, 137, 138), (116, 194, 193), (194, 195, 193), (193, 195, 137), (195, 136, 137), (115, 108, 194), (108, 107, 194), (194, 107, 195), (107, 106, 195), (195, 106, 136), (106, 74, 136), (130, 135, 73), (131, 196, 130), (132, 197, 131), (130, 196, 135), (196, 134, 135), (131, 197, 196), (197, 198, 196), (196, 198, 134), (198, 133, 134), (132, 105, 197), (105, 104, 197), (197, 104, 198), (104, 103, 198), (198, 103, 133), (103, 68, 133), (124, 129, 72), (125, 199, 124), (126, 200, 125), (124, 199, 129), (199, 128, 129), (125, 200, 199), (200, 201, 199), (199, 201, 128), (201, 127, 128), (126, 102, 200), (102, 101, 200), (200, 101, 201), (101, 100, 201), (201, 100, 127), (100, 67, 127), (118, 123, 71), (119, 202, 118), (120, 203, 119), (118, 202, 123), (202, 122, 123), (119, 203, 202), (203, 204, 202), (202, 204, 122), (204, 121, 122), (120, 96, 203), (96, 95, 203), (203, 95, 204), (95, 94, 204), (204, 94, 121), (94, 66, 121), (112, 117, 70), (113, 205, 112), (114, 206, 113), (112, 205, 117), (205, 116, 117), (113, 206, 205), (206, 207, 205), (205, 207, 116), (207, 115, 116), (114, 84, 206), (84, 83, 206), (206, 83, 207), (83, 82, 207), (207, 82, 115), (82, 65, 115), (106, 111, 74), (107, 208, 106), (108, 209, 107), (106, 208, 111), (208, 110, 111), (107, 209, 208), (209, 210, 208), (208, 210, 110), (210, 109, 110), (108, 87, 209), (87, 86, 209), (209, 86, 210), (86, 85, 210), (210, 85, 109), (85, 69, 109), (90, 105, 69), (89, 211, 90), (88, 212, 89), (90, 211, 105), (211, 104, 105), (89, 212, 211), (212, 213, 211), (211, 213, 104), (213, 103, 104), (88, 99, 212), (99, 98, 212), (212, 98, 213), (98, 97, 213), (213, 97, 103), (97, 68, 103), (97, 102, 68), (98, 214, 97), (99, 215, 98), (97, 214, 102), (214, 101, 102), (98, 215, 214), (215, 216, 214), (214, 216, 101), (216, 100, 101), (99, 93, 215), (93, 92, 215), (215, 92, 216), (92, 91, 216), (216, 91, 100), (91, 67, 100), (91, 96, 67), (92, 217, 91), (93, 218, 92), (91, 217, 96), (217, 95, 96), (92, 218, 217), (218, 219, 217), (217, 219, 95), (219, 94, 95), (93, 78, 218), (78, 77, 218), (218, 77, 219), (77, 76, 219), (219, 76, 94), (76, 66, 94), (85, 90, 69), (86, 220, 85), (87, 221, 86), (85, 220, 90), (220, 89, 90), (86, 221, 220), (221, 222, 220), (220, 222, 89), (222, 88, 89), (87, 81, 221), (81, 80, 221), (221, 80, 222), (80, 79, 222), (222, 79, 88), (79, 64, 88), (76, 84, 66), (77, 223, 76), (78, 224, 77), (76, 223, 84), (223, 83, 84), (77, 224, 223), (224, 225, 223), (223, 225, 83), (225, 82, 83), (78, 79, 224), (79, 80, 224), (224, 80, 225), (80, 81, 225), (225, 81, 82), (81, 65, 82), (226, 227, 229, 228), (228, 229, 231, 230), (230, 231, 233, 232), (232, 233, 235, 234), (234, 235, 237, 236), (236, 237, 239, 238), (238, 239, 241, 240), (240, 241, 243, 242), (242, 243, 245, 244), (244, 245, 247, 246), (246, 247, 249, 248), (248, 249, 251, 250), (250, 251, 253, 252), (252, 253, 255, 254), (254, 255, 257, 256), (256, 257, 259, 258), (258, 259, 261, 260), (260, 261, 263, 262), (229, 227, 265, 263, 261, 259, 257, 255, 253, 251, 249, 247, 245, 243, 241, 239, 237, 235, 233, 231), (262, 263, 265, 264), (264, 265, 227, 226), (266, 281, 280), (267, 283, 289), (266, 280, 295), (266, 295, 301), (266, 301, 290), (267, 289, 310), (268, 286, 316), (269, 298, 322), (270, 304, 328), (271, 307, 334), (267, 310, 317), (268, 316, 323), (269, 322, 329), (270, 328, 335), (271, 334, 311), (272, 340, 355), (273, 343, 361), (274, 346, 364), (275, 349, 367), (276, 352, 356), (358, 365, 277), (357, 368, 358), (356, 369, 357), (358, 368, 365), (368, 366, 365), (357, 369, 368), (369, 370, 368), (368, 370, 366), (370, 367, 366), (356, 352, 369), (352, 351, 369), (369, 351, 370), (351, 350, 370), (370, 350, 367), (350, 275, 367), (365, 362, 277), (366, 371, 365), (367, 372, 366), (365, 371, 362), (371, 363, 362), (366, 372, 371), (372, 373, 371), (371, 373, 363), (373, 364, 363), (367, 349, 372), (349, 348, 372), (372, 348, 373), (348, 347, 373), (373, 347, 364), (347, 274, 364), (362, 359, 277), (363, 374, 362), (364, 375, 363), (362, 374, 359), (374, 360, 359), (363, 375, 374), (375, 376, 374), (374, 376, 360), (376, 361, 360), (364, 346, 375), (346, 345, 375), (375, 345, 376), (345, 344, 376), (376, 344, 361), (344, 273, 361), (359, 353, 277), (360, 377, 359), (361, 378, 360), (359, 377, 353), (377, 354, 353), (360, 378, 377), (378, 379, 377), (377, 379, 354), (379, 355, 354), (361, 343, 378), (343, 342, 378), (378, 342, 379), (342, 341, 379), (379, 341, 355), (341, 272, 355), (353, 358, 277), (354, 380, 353), (355, 381, 354), (353, 380, 358), (380, 357, 358), (354, 381, 380), (381, 382, 380), (380, 382, 357), (382, 356, 357), (355, 340, 381), (340, 339, 381), (381, 339, 382), (339, 338, 382), (382, 338, 356), (338, 276, 356), (313, 352, 276), (312, 383, 313), (311, 384, 312), (313, 383, 352), (383, 351, 352), (312, 384, 383), (384, 385, 383), (383, 385, 351), (385, 350, 351), (311, 334, 384), (334, 333, 384), (384, 333, 385), (333, 332, 385), (385, 332, 350), (332, 275, 350), (337, 349, 275), (336, 386, 337), (335, 387, 336), (337, 386, 349), (386, 348, 349), (336, 387, 386), (387, 388, 386), (386, 388, 348), (388, 347, 348), (335, 328, 387), (328, 327, 387), (387, 327, 388), (327, 326, 388), (388, 326, 347), (326, 274, 347), (331, 346, 274), (330, 389, 331), (329, 390, 330), (331, 389, 346), (389, 345, 346), (330, 390, 389), (390, 391, 389), (389, 391, 345), (391, 344, 345), (329, 322, 390), (322, 321, 390), (390, 321, 391), (321, 320, 391), (391, 320, 344), (320, 273, 344), (325, 343, 273), (324, 392, 325), (323, 393, 324), (325, 392, 343), (392, 342, 343), (324, 393, 392), (393, 394, 392), (392, 394, 342), (394, 341, 342), (323, 316, 393), (316, 315, 393), (393, 315, 394), (315, 314, 394), (394, 314, 341), (314, 272, 341), (319, 340, 272), (318, 395, 319), (317, 396, 318), (319, 395, 340), (395, 339, 340), (318, 396, 395), (396, 397, 395), (395, 397, 339), (397, 338, 339), (317, 310, 396), (310, 309, 396), (396, 309, 397), (309, 308, 397), (397, 308, 338), (308, 276, 338), (332, 337, 275), (333, 398, 332), (334, 399, 333), (332, 398, 337), (398, 336, 337), (333, 399, 398), (399, 400, 398), (398, 400, 336), (400, 335, 336), (334, 307, 399), (307, 306, 399), (399, 306, 400), (306, 305, 400), (400, 305, 335), (305, 270, 335), (326, 331, 274), (327, 401, 326), (328, 402, 327), (326, 401, 331), (401, 330, 331), (327, 402, 401), (402, 403, 401), (401, 403, 330), (403, 329, 330), (328, 304, 402), (304, 303, 402), (402, 303, 403), (303, 302, 403), (403, 302, 329), (302, 269, 329), (320, 325, 273), (321, 404, 320), (322, 405, 321), (320, 404, 325), (404, 324, 325), (321, 405, 404), (405, 406, 404), (404, 406, 324), (406, 323, 324), (322, 298, 405), (298, 297, 405), (405, 297, 406), (297, 296, 406), (406, 296, 323), (296, 268, 323), (314, 319, 272), (315, 407, 314), (316, 408, 315), (314, 407, 319), (407, 318, 319), (315, 408, 407), (408, 409, 407), (407, 409, 318), (409, 317, 318), (316, 286, 408), (286, 285, 408), (408, 285, 409), (285, 284, 409), (409, 284, 317), (284, 267, 317), (308, 313, 276), (309, 410, 308), (310, 411, 309), (308, 410, 313), (410, 312, 313), (309, 411, 410), (411, 412, 410), (410, 412, 312), (412, 311, 312), (310, 289, 411), (289, 288, 411), (411, 288, 412), (288, 287, 412), (412, 287, 311), (287, 271, 311), (292, 307, 271), (291, 413, 292), (290, 414, 291), (292, 413, 307), (413, 306, 307), (291, 414, 413), (414, 415, 413), (413, 415, 306), (415, 305, 306), (290, 301, 414), (301, 300, 414), (414, 300, 415), (300, 299, 415), (415, 299, 305), (299, 270, 305), (299, 304, 270), (300, 416, 299), (301, 417, 300), (299, 416, 304), (416, 303, 304), (300, 417, 416), (417, 418, 416), (416, 418, 303), (418, 302, 303), (301, 295, 417), (295, 294, 417), (417, 294, 418), (294, 293, 418), (418, 293, 302), (293, 269, 302), (293, 298, 269), (294, 419, 293), (295, 420, 294), (293, 419, 298), (419, 297, 298), (294, 420, 419), (420, 421, 419), (419, 421, 297), (421, 296, 297), (295, 280, 420), (280, 279, 420), (420, 279, 421), (279, 278, 421), (421, 278, 296), (278, 268, 296), (287, 292, 271), (288, 422, 287), (289, 423, 288), (287, 422, 292), (422, 291, 292), (288, 423, 422), (423, 424, 422), (422, 424, 291), (424, 290, 291), (289, 283, 423), (283, 282, 423), (423, 282, 424), (282, 281, 424), (424, 281, 290), (281, 266, 290), (278, 286, 268), (279, 425, 278), (280, 426, 279), (278, 425, 286), (425, 285, 286), (279, 426, 425), (426, 427, 425), (425, 427, 285), (427, 284, 285), (280, 281, 426), (281, 282, 426), (426, 282, 427), (282, 283, 427), (427, 283, 284), (283, 267, 284), (428, 429, 431, 430), (430, 431, 433, 432), (432, 433, 435, 434), (434, 435, 437, 436), (436, 437, 439, 438), (438, 439, 441, 440), (440, 441, 443, 442), (442, 443, 445, 444), (444, 445, 447, 446), (446, 447, 449, 448), (448, 449, 451, 450), (450, 451, 453, 452), (452, 453, 455, 454), (454, 455, 457, 456), (456, 457, 459, 458), (458, 459, 461, 460), (460, 461, 463, 462), (462, 463, 465, 464), (464, 465, 467, 466), (466, 467, 429, 428), (468, 483, 482), (469, 485, 491), (468, 482, 497), (468, 497, 503), (468, 503, 492), (469, 491, 512), (470, 488, 518), (471, 500, 524), (472, 506, 530), (473, 509, 536), (469, 512, 519), (470, 518, 525), (471, 524, 531), (472, 530, 537), (473, 536, 513), (474, 542, 557), (475, 545, 563), (476, 548, 566), (477, 551, 569), (478, 554, 558), (560, 567, 479), (559, 570, 560), (558, 571, 559), (560, 570, 567), (570, 568, 567), (559, 571, 570), (571, 572, 570), (570, 572, 568), (572, 569, 568), (558, 554, 571), (554, 553, 571), (571, 553, 572), (553, 552, 572), (572, 552, 569), (552, 477, 569), (567, 564, 479), (568, 573, 567), (569, 574, 568), (567, 573, 564), (573, 565, 564), (568, 574, 573), (574, 575, 573), (573, 575, 565), (575, 566, 565), (569, 551, 574), (551, 550, 574), (574, 550, 575), (550, 549, 575), (575, 549, 566), (549, 476, 566), (564, 561, 479), (565, 576, 564), (566, 577, 565), (564, 576, 561), (576, 562, 561), (565, 577, 576), (577, 578, 576), (576, 578, 562), (578, 563, 562), (566, 548, 577), (548, 547, 577), (577, 547, 578), (547, 546, 578), (578, 546, 563), (546, 475, 563), (561, 555, 479), (562, 579, 561), (563, 580, 562), (561, 579, 555), (579, 556, 555), (562, 580, 579), (580, 581, 579), (579, 581, 556), (581, 557, 556), (563, 545, 580), (545, 544, 580), (580, 544, 581), (544, 543, 581), (581, 543, 557), (543, 474, 557), (555, 560, 479), (556, 582, 555), (557, 583, 556), (555, 582, 560), (582, 559, 560), (556, 583, 582), (583, 584, 582), (582, 584, 559), (584, 558, 559), (557, 542, 583), (542, 541, 583), (583, 541, 584), (541, 540, 584), (584, 540, 558), (540, 478, 558), (515, 554, 478), (514, 585, 515), (513, 586, 514), (515, 585, 554), (585, 553, 554), (514, 586, 585), (586, 587, 585), (585, 587, 553), (587, 552, 553), (513, 536, 586), (536, 535, 586), (586, 535, 587), (535, 534, 587), (587, 534, 552), (534, 477, 552), (539, 551, 477), (538, 588, 539), (537, 589, 538), (539, 588, 551), (588, 550, 551), (538, 589, 588), (589, 590, 588), (588, 590, 550), (590, 549, 550), (537, 530, 589), (530, 529, 589), (589, 529, 590), (529, 528, 590), (590, 528, 549), (528, 476, 549), (533, 548, 476), (532, 591, 533), (531, 592, 532), (533, 591, 548), (591, 547, 548), (532, 592, 591), (592, 593, 591), (591, 593, 547), (593, 546, 547), (531, 524, 592), (524, 523, 592), (592, 523, 593), (523, 522, 593), (593, 522, 546), (522, 475, 546), (527, 545, 475), (526, 594, 527), (525, 595, 526), (527, 594, 545), (594, 544, 545), (526, 595, 594), (595, 596, 594), (594, 596, 544), (596, 543, 544), (525, 518, 595), (518, 517, 595), (595, 517, 596), (517, 516, 596), (596, 516, 543), (516, 474, 543), (521, 542, 474), (520, 597, 521), (519, 598, 520), (521, 597, 542), (597, 541, 542), (520, 598, 597), (598, 599, 597), (597, 599, 541), (599, 540, 541), (519, 512, 598), (512, 511, 598), (598, 511, 599), (511, 510, 599), (599, 510, 540), (510, 478, 540), (534, 539, 477), (535, 600, 534), (536, 601, 535), (534, 600, 539), (600, 538, 539), (535, 601, 600), (601, 602, 600), (600, 602, 538), (602, 537, 538), (536, 509, 601), (509, 508, 601), (601, 508, 602), (508, 507, 602), (602, 507, 537), (507, 472, 537), (528, 533, 476), (529, 603, 528), (530, 604, 529), (528, 603, 533), (603, 532, 533), (529, 604, 603), (604, 605, 603), (603, 605, 532), (605, 531, 532), (530, 506, 604), (506, 505, 604), (604, 505, 605), (505, 504, 605), (605, 504, 531), (504, 471, 531), (522, 527, 475), (523, 606, 522), (524, 607, 523), (522, 606, 527), (606, 526, 527), (523, 607, 606), (607, 608, 606), (606, 608, 526), (608, 525, 526), (524, 500, 607), (500, 499, 607), (607, 499, 608), (499, 498, 608), (608, 498, 525), (498, 470, 525), (516, 521, 474), (517, 609, 516), (518, 610, 517), (516, 609, 521), (609, 520, 521), (517, 610, 609), (610, 611, 609), (609, 611, 520), (611, 519, 520), (518, 488, 610), (488, 487, 610), (610, 487, 611), (487, 486, 611), (611, 486, 519), (486, 469, 519), (510, 515, 478), (511, 612, 510), (512, 613, 511), (510, 612, 515), (612, 514, 515), (511, 613, 612), (613, 614, 612), (612, 614, 514), (614, 513, 514), (512, 491, 613), (491, 490, 613), (613, 490, 614), (490, 489, 614), (614, 489, 513), (489, 473, 513), (494, 509, 473), (493, 615, 494), (492, 616, 493), (494, 615, 509), (615, 508, 509), (493, 616, 615), (616, 617, 615), (615, 617, 508), (617, 507, 508), (492, 503, 616), (503, 502, 616), (616, 502, 617), (502, 501, 617), (617, 501, 507), (501, 472, 507), (501, 506, 472), (502, 618, 501), (503, 619, 502), (501, 618, 506), (618, 505, 506), (502, 619, 618), (619, 620, 618), (618, 620, 505), (620, 504, 505), (503, 497, 619), (497, 496, 619), (619, 496, 620), (496, 495, 620), (620, 495, 504), (495, 471, 504), (495, 500, 471), (496, 621, 495), (497, 622, 496), (495, 621, 500), (621, 499, 500), (496, 622, 621), (622, 623, 621), (621, 623, 499), (623, 498, 499), (497, 482, 622), (482, 481, 622), (622, 481, 623), (481, 480, 623), (623, 480, 498), (480, 470, 498), (489, 494, 473), (490, 624, 489), (491, 625, 490), (489, 624, 494), (624, 493, 494), (490, 625, 624), (625, 626, 624), (624, 626, 493), (626, 492, 493), (491, 485, 625), (485, 484, 625), (625, 484, 626), (484, 483, 626), (626, 483, 492), (483, 468, 492), (480, 488, 470), (481, 627, 480), (482, 628, 481), (480, 627, 488), (627, 487, 488), (481, 628, 627), (628, 629, 627), (627, 629, 487), (629, 486, 487), (482, 483, 628), (483, 484, 628), (628, 484, 629), (484, 485, 629), (629, 485, 486), (485, 469, 486), (630, 631, 633, 632), (632, 633, 635, 634), (634, 635, 637, 636), (636, 637, 639, 638), (638, 639, 641, 640), (640, 641, 643, 642), (642, 643, 645, 644), (644, 645, 647, 646), (646, 647, 649, 648), (648, 649, 651, 650), (650, 651, 653, 652), (652, 653, 655, 654), (654, 655, 657, 656), (656, 657, 659, 658), (658, 659, 661, 660), (660, 661, 663, 662), (662, 663, 665, 664), (664, 665, 667, 666), (666, 667, 669, 668), (668, 669, 631, 630), (670, 685, 684), (671, 687, 693), (670, 684, 699), (670, 699, 705), (670, 705, 694), (671, 693, 714), (672, 690, 720), (673, 702, 726), (674, 708, 732), (675, 711, 738), (671, 714, 721), (672, 720, 727), (673, 726, 733), (674, 732, 739), (675, 738, 715), (676, 744, 759), (677, 747, 765), (678, 750, 768), (679, 753, 771), (680, 756, 760), (762, 769, 681), (761, 772, 762), (760, 773, 761), (762, 772, 769), (772, 770, 769), (761, 773, 772), (773, 774, 772), (772, 774, 770), (774, 771, 770), (760, 756, 773), (756, 755, 773), (773, 755, 774), (755, 754, 774), (774, 754, 771), (754, 679, 771), (769, 766, 681), (770, 775, 769), (771, 776, 770), (769, 775, 766), (775, 767, 766), (770, 776, 775), (776, 777, 775), (775, 777, 767), (777, 768, 767), (771, 753, 776), (753, 752, 776), (776, 752, 777), (752, 751, 777), (777, 751, 768), (751, 678, 768), (766, 763, 681), (767, 778, 766), (768, 779, 767), (766, 778, 763), (778, 764, 763), (767, 779, 778), (779, 780, 778), (778, 780, 764), (780, 765, 764), (768, 750, 779), (750, 749, 779), (779, 749, 780), (749, 748, 780), (780, 748, 765), (748, 677, 765), (763, 757, 681), (764, 781, 763), (765, 782, 764), (763, 781, 757), (781, 758, 757), (764, 782, 781), (782, 783, 781), (781, 783, 758), (783, 759, 758), (765, 747, 782), (747, 746, 782), (782, 746, 783), (746, 745, 783), (783, 745, 759), (745, 676, 759), (757, 762, 681), (758, 784, 757), (759, 785, 758), (757, 784, 762), (784, 761, 762), (758, 785, 784), (785, 786, 784), (784, 786, 761), (786, 760, 761), (759, 744, 785), (744, 743, 785), (785, 743, 786), (743, 742, 786), (786, 742, 760), (742, 680, 760), (717, 756, 680), (716, 787, 717), (715, 788, 716), (717, 787, 756), (787, 755, 756), (716, 788, 787), (788, 789, 787), (787, 789, 755), (789, 754, 755), (715, 738, 788), (738, 737, 788), (788, 737, 789), (737, 736, 789), (789, 736, 754), (736, 679, 754), (741, 753, 679), (740, 790, 741), (739, 791, 740), (741, 790, 753), (790, 752, 753), (740, 791, 790), (791, 792, 790), (790, 792, 752), (792, 751, 752), (739, 732, 791), (732, 731, 791), (791, 731, 792), (731, 730, 792), (792, 730, 751), (730, 678, 751), (735, 750, 678), (734, 793, 735), (733, 794, 734), (735, 793, 750), (793, 749, 750), (734, 794, 793), (794, 795, 793), (793, 795, 749), (795, 748, 749), (733, 726, 794), (726, 725, 794), (794, 725, 795), (725, 724, 795), (795, 724, 748), (724, 677, 748), (729, 747, 677), (728, 796, 729), (727, 797, 728), (729, 796, 747), (796, 746, 747), (728, 797, 796), (797, 798, 796), (796, 798, 746), (798, 745, 746), (727, 720, 797), (720, 719, 797), (797, 719, 798), (719, 718, 798), (798, 718, 745), (718, 676, 745), (723, 744, 676), (722, 799, 723), (721, 800, 722), (723, 799, 744), (799, 743, 744), (722, 800, 799), (800, 801, 799), (799, 801, 743), (801, 742, 743), (721, 714, 800), (714, 713, 800), (800, 713, 801), (713, 712, 801), (801, 712, 742), (712, 680, 742), (736, 741, 679), (737, 802, 736), (738, 803, 737), (736, 802, 741), (802, 740, 741), (737, 803, 802), (803, 804, 802), (802, 804, 740), (804, 739, 740), (738, 711, 803), (711, 710, 803), (803, 710, 804), (710, 709, 804), (804, 709, 739), (709, 674, 739), (730, 735, 678), (731, 805, 730), (732, 806, 731), (730, 805, 735), (805, 734, 735), (731, 806, 805), (806, 807, 805), (805, 807, 734), (807, 733, 734), (732, 708, 806), (708, 707, 806), (806, 707, 807), (707, 706, 807), (807, 706, 733), (706, 673, 733), (724, 729, 677), (725, 808, 724), (726, 809, 725), (724, 808, 729), (808, 728, 729), (725, 809, 808), (809, 810, 808), (808, 810, 728), (810, 727, 728), (726, 702, 809), (702, 701, 809), (809, 701, 810), (701, 700, 810), (810, 700, 727), (700, 672, 727), (718, 723, 676), (719, 811, 718), (720, 812, 719), (718, 811, 723), (811, 722, 723), (719, 812, 811), (812, 813, 811), (811, 813, 722), (813, 721, 722), (720, 690, 812), (690, 689, 812), (812, 689, 813), (689, 688, 813), (813, 688, 721), (688, 671, 721), (712, 717, 680), (713, 814, 712), (714, 815, 713), (712, 814, 717), (814, 716, 717), (713, 815, 814), (815, 816, 814), (814, 816, 716), (816, 715, 716), (714, 693, 815), (693, 692, 815), (815, 692, 816), (692, 691, 816), (816, 691, 715), (691, 675, 715), (696, 711, 675), (695, 817, 696), (694, 818, 695), (696, 817, 711), (817, 710, 711), (695, 818, 817), (818, 819, 817), (817, 819, 710), (819, 709, 710), (694, 705, 818), (705, 704, 818), (818, 704, 819), (704, 703, 819), (819, 703, 709), (703, 674, 709), (703, 708, 674), (704, 820, 703), (705, 821, 704), (703, 820, 708), (820, 707, 708), (704, 821, 820), (821, 822, 820), (820, 822, 707), (822, 706, 707), (705, 699, 821), (699, 698, 821), (821, 698, 822), (698, 697, 822), (822, 697, 706), (697, 673, 706), (697, 702, 673), (698, 823, 697), (699, 824, 698), (697, 823, 702), (823, 701, 702), (698, 824, 823), (824, 825, 823), (823, 825, 701), (825, 700, 701), (699, 684, 824), (684, 683, 824), (824, 683, 825), (683, 682, 825), (825, 682, 700), (682, 672, 700), (691, 696, 675), (692, 826, 691), (693, 827, 692), (691, 826, 696), (826, 695, 696), (692, 827, 826), (827, 828, 826), (826, 828, 695), (828, 694, 695), (693, 687, 827), (687, 686, 827), (827, 686, 828), (686, 685, 828), (828, 685, 694), (685, 670, 694), (682, 690, 672), (683, 829, 682), (684, 830, 683), (682, 829, 690), (829, 689, 690), (683, 830, 829), (830, 831, 829), (829, 831, 689), (831, 688, 689), (684, 685, 830), (685, 686, 830), (830, 686, 831), (686, 687, 831), (831, 687, 688), (687, 671, 688), (832, 847, 846), (833, 849, 855), (832, 846, 861), (832, 861, 867), (832, 867, 856), (833, 855, 876), (834, 852, 882), (835, 864, 888), (836, 870, 894), (837, 873, 900), (833, 876, 883), (834, 882, 889), (835, 888, 895), (836, 894, 901), (837, 900, 877), (838, 906, 921), (839, 909, 927), (840, 912, 930), (841, 915, 933), (842, 918, 922), (924, 931, 843), (923, 934, 924), (922, 935, 923), (924, 934, 931), (934, 932, 931), (923, 935, 934), (935, 936, 934), (934, 936, 932), (936, 933, 932), (922, 918, 935), (918, 917, 935), (935, 917, 936), (917, 916, 936), (936, 916, 933), (916, 841, 933), (931, 928, 843), (932, 937, 931), (933, 938, 932), (931, 937, 928), (937, 929, 928), (932, 938, 937), (938, 939, 937), (937, 939, 929), (939, 930, 929), (933, 915, 938), (915, 914, 938), (938, 914, 939), (914, 913, 939), (939, 913, 930), (913, 840, 930), (928, 925, 843), (929, 940, 928), (930, 941, 929), (928, 940, 925), (940, 926, 925), (929, 941, 940), (941, 942, 940), (940, 942, 926), (942, 927, 926), (930, 912, 941), (912, 911, 941), (941, 911, 942), (911, 910, 942), (942, 910, 927), (910, 839, 927), (925, 919, 843), (926, 943, 925), (927, 944, 926), (925, 943, 919), (943, 920, 919), (926, 944, 943), (944, 945, 943), (943, 945, 920), (945, 921, 920), (927, 909, 944), (909, 908, 944), (944, 908, 945), (908, 907, 945), (945, 907, 921), (907, 838, 921), (919, 924, 843), (920, 946, 919), (921, 947, 920), (919, 946, 924), (946, 923, 924), (920, 947, 946), (947, 948, 946), (946, 948, 923), (948, 922, 923), (921, 906, 947), (906, 905, 947), (947, 905, 948), (905, 904, 948), (948, 904, 922), (904, 842, 922), (879, 918, 842), (878, 949, 879), (877, 950, 878), (879, 949, 918), (949, 917, 918), (878, 950, 949), (950, 951, 949), (949, 951, 917), (951, 916, 917), (877, 900, 950), (900, 899, 950), (950, 899, 951), (899, 898, 951), (951, 898, 916), (898, 841, 916), (903, 915, 841), (902, 952, 903), (901, 953, 902), (903, 952, 915), (952, 914, 915), (902, 953, 952), (953, 954, 952), (952, 954, 914), (954, 913, 914), (901, 894, 953), (894, 893, 953), (953, 893, 954), (893, 892, 954), (954, 892, 913), (892, 840, 913), (897, 912, 840), (896, 955, 897), (895, 956, 896), (897, 955, 912), (955, 911, 912), (896, 956, 955), (956, 957, 955), (955, 957, 911), (957, 910, 911), (895, 888, 956), (888, 887, 956), (956, 887, 957), (887, 886, 957), (957, 886, 910), (886, 839, 910), (891, 909, 839), (890, 958, 891), (889, 959, 890), (891, 958, 909), (958, 908, 909), (890, 959, 958), (959, 960, 958), (958, 960, 908), (960, 907, 908), (889, 882, 959), (882, 881, 959), (959, 881, 960), (881, 880, 960), (960, 880, 907), (880, 838, 907), (885, 906, 838), (884, 961, 885), (883, 962, 884), (885, 961, 906), (961, 905, 906), (884, 962, 961), (962, 963, 961), (961, 963, 905), (963, 904, 905), (883, 876, 962), (876, 875, 962), (962, 875, 963), (875, 874, 963), (963, 874, 904), (874, 842, 904), (898, 903, 841), (899, 964, 898), (900, 965, 899), (898, 964, 903), (964, 902, 903), (899, 965, 964), (965, 966, 964), (964, 966, 902), (966, 901, 902), (900, 873, 965), (873, 872, 965), (965, 872, 966), (872, 871, 966), (966, 871, 901), (871, 836, 901), (892, 897, 840), (893, 967, 892), (894, 968, 893), (892, 967, 897), (967, 896, 897), (893, 968, 967), (968, 969, 967), (967, 969, 896), (969, 895, 896), (894, 870, 968), (870, 869, 968), (968, 869, 969), (869, 868, 969), (969, 868, 895), (868, 835, 895), (886, 891, 839), (887, 970, 886), (888, 971, 887), (886, 970, 891), (970, 890, 891), (887, 971, 970), (971, 972, 970), (970, 972, 890), (972, 889, 890), (888, 864, 971), (864, 863, 971), (971, 863, 972), (863, 862, 972), (972, 862, 889), (862, 834, 889), (880, 885, 838), (881, 973, 880), (882, 974, 881), (880, 973, 885), (973, 884, 885), (881, 974, 973), (974, 975, 973), (973, 975, 884), (975, 883, 884), (882, 852, 974), (852, 851, 974), (974, 851, 975), (851, 850, 975), (975, 850, 883), (850, 833, 883), (874, 879, 842), (875, 976, 874), (876, 977, 875), (874, 976, 879), (976, 878, 879), (875, 977, 976), (977, 978, 976), (976, 978, 878), (978, 877, 878), (876, 855, 977), (855, 854, 977), (977, 854, 978), (854, 853, 978), (978, 853, 877), (853, 837, 877), (858, 873, 837), (857, 979, 858), (856, 980, 857), (858, 979, 873), (979, 872, 873), (857, 980, 979), (980, 981, 979), (979, 981, 872), (981, 871, 872), (856, 867, 980), (867, 866, 980), (980, 866, 981), (866, 865, 981), (981, 865, 871), (865, 836, 871), (865, 870, 836), (866, 982, 865), (867, 983, 866), (865, 982, 870), (982, 869, 870), (866, 983, 982), (983, 984, 982), (982, 984, 869), (984, 868, 869), (867, 861, 983), (861, 860, 983), (983, 860, 984), (860, 859, 984), (984, 859, 868), (859, 835, 868), (859, 864, 835), (860, 985, 859), (861, 986, 860), (859, 985, 864), (985, 863, 864), (860, 986, 985), (986, 987, 985), (985, 987, 863), (987, 862, 863), (861, 846, 986), (846, 845, 986), (986, 845, 987), (845, 844, 987), (987, 844, 862), (844, 834, 862), (853, 858, 837), (854, 988, 853), (855, 989, 854), (853, 988, 858), (988, 857, 858), (854, 989, 988), (989, 990, 988), (988, 990, 857), (990, 856, 857), (855, 849, 989), (849, 848, 989), (989, 848, 990), (848, 847, 990), (990, 847, 856), (847, 832, 856), (844, 852, 834), (845, 991, 844), (846, 992, 845), (844, 991, 852), (991, 851, 852), (845, 992, 991), (992, 993, 991), (991, 993, 851), (993, 850, 851), (846, 847, 992), (847, 848, 992), (992, 848, 993), (848, 849, 993), (993, 849, 850), (849, 833, 850), (994, 1009, 1008), (995, 1011, 1017), (994, 1008, 1023), (994, 1023, 1029), (994, 1029, 1018), (995, 1017, 1038), (996, 1014, 1044), (997, 1026, 1050), (998, 1032, 1056), (999, 1035, 1062), (995, 1038, 1045), (996, 1044, 1051), (997, 1050, 1057), (998, 1056, 1063), (999, 1062, 1039), (1000, 1068, 1083), (1001, 1071, 1089), (1002, 1074, 1092), (1003, 1077, 1095), (1004, 1080, 1084), (1086, 1093, 1005), (1085, 1096, 1086), (1084, 1097, 1085), (1086, 1096, 1093), (1096, 1094, 1093), (1085, 1097, 1096), (1097, 1098, 1096), (1096, 1098, 1094), (1098, 1095, 1094), (1084, 1080, 1097), (1080, 1079, 1097), (1097, 1079, 1098), (1079, 1078, 1098), (1098, 1078, 1095), (1078, 1003, 1095), (1093, 1090, 1005), (1094, 1099, 1093), (1095, 1100, 1094), (1093, 1099, 1090), (1099, 1091, 1090), (1094, 1100, 1099), (1100, 1101, 1099), (1099, 1101, 1091), (1101, 1092, 1091), (1095, 1077, 1100), (1077, 1076, 1100), (1100, 1076, 1101), (1076, 1075, 1101), (1101, 1075, 1092), (1075, 1002, 1092), (1090, 1087, 1005), (1091, 1102, 1090), (1092, 1103, 1091), (1090, 1102, 1087), (1102, 1088, 1087), (1091, 1103, 1102), (1103, 1104, 1102), (1102, 1104, 1088), (1104, 1089, 1088), (1092, 1074, 1103), (1074, 1073, 1103), (1103, 1073, 1104), (1073, 1072, 1104), (1104, 1072, 1089), (1072, 1001, 1089), (1087, 1081, 1005), (1088, 1105, 1087), (1089, 1106, 1088), (1087, 1105, 1081), (1105, 1082, 1081), (1088, 1106, 1105), (1106, 1107, 1105), (1105, 1107, 1082), (1107, 1083, 1082), (1089, 1071, 1106), (1071, 1070, 1106), (1106, 1070, 1107), (1070, 1069, 1107), (1107, 1069, 1083), (1069, 1000, 1083), (1081, 1086, 1005), (1082, 1108, 1081), (1083, 1109, 1082), (1081, 1108, 1086), (1108, 1085, 1086), (1082, 1109, 1108), (1109, 1110, 1108), (1108, 1110, 1085), (1110, 1084, 1085), (1083, 1068, 1109), (1068, 1067, 1109), (1109, 1067, 1110), (1067, 1066, 1110), (1110, 1066, 1084), (1066, 1004, 1084), (1041, 1080, 1004), (1040, 1111, 1041), (1039, 1112, 1040), (1041, 1111, 1080), (1111, 1079, 1080), (1040, 1112, 1111), (1112, 1113, 1111), (1111, 1113, 1079), (1113, 1078, 1079), (1039, 1062, 1112), (1062, 1061, 1112), (1112, 1061, 1113), (1061, 1060, 1113), (1113, 1060, 1078), (1060, 1003, 1078), (1065, 1077, 1003), (1064, 1114, 1065), (1063, 1115, 1064), (1065, 1114, 1077), (1114, 1076, 1077), (1064, 1115, 1114), (1115, 1116, 1114), (1114, 1116, 1076), (1116, 1075, 1076), (1063, 1056, 1115), (1056, 1055, 1115), (1115, 1055, 1116), (1055, 1054, 1116), (1116, 1054, 1075), (1054, 1002, 1075), (1059, 1074, 1002), (1058, 1117, 1059), (1057, 1118, 1058), (1059, 1117, 1074), (1117, 1073, 1074), (1058, 1118, 1117), (1118, 1119, 1117), (1117, 1119, 1073), (1119, 1072, 1073), (1057, 1050, 1118), (1050, 1049, 1118), (1118, 1049, 1119), (1049, 1048, 1119), (1119, 1048, 1072), (1048, 1001, 1072), (1053, 1071, 1001), (1052, 1120, 1053), (1051, 1121, 1052), (1053, 1120, 1071), (1120, 1070, 1071), (1052, 1121, 1120), (1121, 1122, 1120), (1120, 1122, 1070), (1122, 1069, 1070), (1051, 1044, 1121), (1044, 1043, 1121), (1121, 1043, 1122), (1043, 1042, 1122), (1122, 1042, 1069), (1042, 1000, 1069), (1047, 1068, 1000), (1046, 1123, 1047), (1045, 1124, 1046), (1047, 1123, 1068), (1123, 1067, 1068), (1046, 1124, 1123), (1124, 1125, 1123), (1123, 1125, 1067), (1125, 1066, 1067), (1045, 1038, 1124), (1038, 1037, 1124), (1124, 1037, 1125), (1037, 1036, 1125), (1125, 1036, 1066), (1036, 1004, 1066), (1060, 1065, 1003), (1061, 1126, 1060), (1062, 1127, 1061), (1060, 1126, 1065), (1126, 1064, 1065), (1061, 1127, 1126), (1127, 1128, 1126), (1126, 1128, 1064), (1128, 1063, 1064), (1062, 1035, 1127), (1035, 1034, 1127), (1127, 1034, 1128), (1034, 1033, 1128), (1128, 1033, 1063), (1033, 998, 1063), (1054, 1059, 1002), (1055, 1129, 1054), (1056, 1130, 1055), (1054, 1129, 1059), (1129, 1058, 1059), (1055, 1130, 1129), (1130, 1131, 1129), (1129, 1131, 1058), (1131, 1057, 1058), (1056, 1032, 1130), (1032, 1031, 1130), (1130, 1031, 1131), (1031, 1030, 1131), (1131, 1030, 1057), (1030, 997, 1057), (1048, 1053, 1001), (1049, 1132, 1048), (1050, 1133, 1049), (1048, 1132, 1053), (1132, 1052, 1053), (1049, 1133, 1132), (1133, 1134, 1132), (1132, 1134, 1052), (1134, 1051, 1052), (1050, 1026, 1133), (1026, 1025, 1133), (1133, 1025, 1134), (1025, 1024, 1134), (1134, 1024, 1051), (1024, 996, 1051), (1042, 1047, 1000), (1043, 1135, 1042), (1044, 1136, 1043), (1042, 1135, 1047), (1135, 1046, 1047), (1043, 1136, 1135), (1136, 1137, 1135), (1135, 1137, 1046), (1137, 1045, 1046), (1044, 1014, 1136), (1014, 1013, 1136), (1136, 1013, 1137), (1013, 1012, 1137), (1137, 1012, 1045), (1012, 995, 1045), (1036, 1041, 1004), (1037, 1138, 1036), (1038, 1139, 1037), (1036, 1138, 1041), (1138, 1040, 1041), (1037, 1139, 1138), (1139, 1140, 1138), (1138, 1140, 1040), (1140, 1039, 1040), (1038, 1017, 1139), (1017, 1016, 1139), (1139, 1016, 1140), (1016, 1015, 1140), (1140, 1015, 1039), (1015, 999, 1039), (1020, 1035, 999), (1019, 1141, 1020), (1018, 1142, 1019), (1020, 1141, 1035), (1141, 1034, 1035), (1019, 1142, 1141), (1142, 1143, 1141), (1141, 1143, 1034), (1143, 1033, 1034), (1018, 1029, 1142), (1029, 1028, 1142), (1142, 1028, 1143), (1028, 1027, 1143), (1143, 1027, 1033), (1027, 998, 1033), (1027, 1032, 998), (1028, 1144, 1027), (1029, 1145, 1028), (1027, 1144, 1032), (1144, 1031, 1032), (1028, 1145, 1144), (1145, 1146, 1144), (1144, 1146, 1031), (1146, 1030, 1031), (1029, 1023, 1145), (1023, 1022, 1145), (1145, 1022, 1146), (1022, 1021, 1146), (1146, 1021, 1030), (1021, 997, 1030), (1021, 1026, 997), (1022, 1147, 1021), (1023, 1148, 1022), (1021, 1147, 1026), (1147, 1025, 1026), (1022, 1148, 1147), (1148, 1149, 1147), (1147, 1149, 1025), (1149, 1024, 1025), (1023, 1008, 1148), (1008, 1007, 1148), (1148, 1007, 1149), (1007, 1006, 1149), (1149, 1006, 1024), (1006, 996, 1024), (1015, 1020, 999), (1016, 1150, 1015), (1017, 1151, 1016), (1015, 1150, 1020), (1150, 1019, 1020), (1016, 1151, 1150), (1151, 1152, 1150), (1150, 1152, 1019), (1152, 1018, 1019), (1017, 1011, 1151), (1011, 1010, 1151), (1151, 1010, 1152), (1010, 1009, 1152), (1152, 1009, 1018), (1009, 994, 1018), (1006, 1014, 996), (1007, 1153, 1006), (1008, 1154, 1007), (1006, 1153, 1014), (1153, 1013, 1014), (1007, 1154, 1153), (1154, 1155, 1153), (1153, 1155, 1013), (1155, 1012, 1013), (1008, 1009, 1154), (1009, 1010, 1154), (1154, 1010, 1155), (1010, 1011, 1155), (1155, 1011, 1012), (1011, 995, 1012), (1156, 1171, 1170), (1157, 1173, 1179), (1156, 1170, 1185), (1156, 1185, 1191), (1156, 1191, 1180), (1157, 1179, 1200), (1158, 1176, 1206), (1159, 1188, 1212), (1160, 1194, 1218), (1161, 1197, 1224), (1157, 1200, 1207), (1158, 1206, 1213), (1159, 1212, 1219), (1160, 1218, 1225), (1161, 1224, 1201), (1162, 1230, 1245), (1163, 1233, 1251), (1164, 1236, 1254), (1165, 1239, 1257), (1166, 1242, 1246), (1248, 1255, 1167), (1247, 1258, 1248), (1246, 1259, 1247), (1248, 1258, 1255), (1258, 1256, 1255), (1247, 1259, 1258), (1259, 1260, 1258), (1258, 1260, 1256), (1260, 1257, 1256), (1246, 1242, 1259), (1242, 1241, 1259), (1259, 1241, 1260), (1241, 1240, 1260), (1260, 1240, 1257), (1240, 1165, 1257), (1255, 1252, 1167), (1256, 1261, 1255), (1257, 1262, 1256), (1255, 1261, 1252), (1261, 1253, 1252), (1256, 1262, 1261), (1262, 1263, 1261), (1261, 1263, 1253), (1263, 1254, 1253), (1257, 1239, 1262), (1239, 1238, 1262), (1262, 1238, 1263), (1238, 1237, 1263), (1263, 1237, 1254), (1237, 1164, 1254), (1252, 1249, 1167), (1253, 1264, 1252), (1254, 1265, 1253), (1252, 1264, 1249), (1264, 1250, 1249), (1253, 1265, 1264), (1265, 1266, 1264), (1264, 1266, 1250), (1266, 1251, 1250), (1254, 1236, 1265), (1236, 1235, 1265), (1265, 1235, 1266), (1235, 1234, 1266), (1266, 1234, 1251), (1234, 1163, 1251), (1249, 1243, 1167), (1250, 1267, 1249), (1251, 1268, 1250), (1249, 1267, 1243), (1267, 1244, 1243), (1250, 1268, 1267), (1268, 1269, 1267), (1267, 1269, 1244), (1269, 1245, 1244), (1251, 1233, 1268), (1233, 1232, 1268), (1268, 1232, 1269), (1232, 1231, 1269), (1269, 1231, 1245), (1231, 1162, 1245), (1243, 1248, 1167), (1244, 1270, 1243), (1245, 1271, 1244), (1243, 1270, 1248), (1270, 1247, 1248), (1244, 1271, 1270), (1271, 1272, 1270), (1270, 1272, 1247), (1272, 1246, 1247), (1245, 1230, 1271), (1230, 1229, 1271), (1271, 1229, 1272), (1229, 1228, 1272), (1272, 1228, 1246), (1228, 1166, 1246), (1203, 1242, 1166), (1202, 1273, 1203), (1201, 1274, 1202), (1203, 1273, 1242), (1273, 1241, 1242), (1202, 1274, 1273), (1274, 1275, 1273), (1273, 1275, 1241), (1275, 1240, 1241), (1201, 1224, 1274), (1224, 1223, 1274), (1274, 1223, 1275), (1223, 1222, 1275), (1275, 1222, 1240), (1222, 1165, 1240), (1227, 1239, 1165), (1226, 1276, 1227), (1225, 1277, 1226), (1227, 1276, 1239), (1276, 1238, 1239), (1226, 1277, 1276), (1277, 1278, 1276), (1276, 1278, 1238), (1278, 1237, 1238), (1225, 1218, 1277), (1218, 1217, 1277), (1277, 1217, 1278), (1217, 1216, 1278), (1278, 1216, 1237), (1216, 1164, 1237), (1221, 1236, 1164), (1220, 1279, 1221), (1219, 1280, 1220), (1221, 1279, 1236), (1279, 1235, 1236), (1220, 1280, 1279), (1280, 1281, 1279), (1279, 1281, 1235), (1281, 1234, 1235), (1219, 1212, 1280), (1212, 1211, 1280), (1280, 1211, 1281), (1211, 1210, 1281), (1281, 1210, 1234), (1210, 1163, 1234), (1215, 1233, 1163), (1214, 1282, 1215), (1213, 1283, 1214), (1215, 1282, 1233), (1282, 1232, 1233), (1214, 1283, 1282), (1283, 1284, 1282), (1282, 1284, 1232), (1284, 1231, 1232), (1213, 1206, 1283), (1206, 1205, 1283), (1283, 1205, 1284), (1205, 1204, 1284), (1284, 1204, 1231), (1204, 1162, 1231), (1209, 1230, 1162), (1208, 1285, 1209), (1207, 1286, 1208), (1209, 1285, 1230), (1285, 1229, 1230), (1208, 1286, 1285), (1286, 1287, 1285), (1285, 1287, 1229), (1287, 1228, 1229), (1207, 1200, 1286), (1200, 1199, 1286), (1286, 1199, 1287), (1199, 1198, 1287), (1287, 1198, 1228), (1198, 1166, 1228), (1222, 1227, 1165), (1223, 1288, 1222), (1224, 1289, 1223), (1222, 1288, 1227), (1288, 1226, 1227), (1223, 1289, 1288), (1289, 1290, 1288), (1288, 1290, 1226), (1290, 1225, 1226), (1224, 1197, 1289), (1197, 1196, 1289), (1289, 1196, 1290), (1196, 1195, 1290), (1290, 1195, 1225), (1195, 1160, 1225), (1216, 1221, 1164), (1217, 1291, 1216), (1218, 1292, 1217), (1216, 1291, 1221), (1291, 1220, 1221), (1217, 1292, 1291), (1292, 1293, 1291), (1291, 1293, 1220), (1293, 1219, 1220), (1218, 1194, 1292), (1194, 1193, 1292), (1292, 1193, 1293), (1193, 1192, 1293), (1293, 1192, 1219), (1192, 1159, 1219), (1210, 1215, 1163), (1211, 1294, 1210), (1212, 1295, 1211), (1210, 1294, 1215), (1294, 1214, 1215), (1211, 1295, 1294), (1295, 1296, 1294), (1294, 1296, 1214), (1296, 1213, 1214), (1212, 1188, 1295), (1188, 1187, 1295), (1295, 1187, 1296), (1187, 1186, 1296), (1296, 1186, 1213), (1186, 1158, 1213), (1204, 1209, 1162), (1205, 1297, 1204), (1206, 1298, 1205), (1204, 1297, 1209), (1297, 1208, 1209), (1205, 1298, 1297), (1298, 1299, 1297), (1297, 1299, 1208), (1299, 1207, 1208), (1206, 1176, 1298), (1176, 1175, 1298), (1298, 1175, 1299), (1175, 1174, 1299), (1299, 1174, 1207), (1174, 1157, 1207), (1198, 1203, 1166), (1199, 1300, 1198), (1200, 1301, 1199), (1198, 1300, 1203), (1300, 1202, 1203), (1199, 1301, 1300), (1301, 1302, 1300), (1300, 1302, 1202), (1302, 1201, 1202), (1200, 1179, 1301), (1179, 1178, 1301), (1301, 1178, 1302), (1178, 1177, 1302), (1302, 1177, 1201), (1177, 1161, 1201), (1182, 1197, 1161), (1181, 1303, 1182), (1180, 1304, 1181), (1182, 1303, 1197), (1303, 1196, 1197), (1181, 1304, 1303), (1304, 1305, 1303), (1303, 1305, 1196), (1305, 1195, 1196), (1180, 1191, 1304), (1191, 1190, 1304), (1304, 1190, 1305), (1190, 1189, 1305), (1305, 1189, 1195), (1189, 1160, 1195), (1189, 1194, 1160), (1190, 1306, 1189), (1191, 1307, 1190), (1189, 1306, 1194), (1306, 1193, 1194), (1190, 1307, 1306), (1307, 1308, 1306), (1306, 1308, 1193), (1308, 1192, 1193), (1191, 1185, 1307), (1185, 1184, 1307), (1307, 1184, 1308), (1184, 1183, 1308), (1308, 1183, 1192), (1183, 1159, 1192), (1183, 1188, 1159), (1184, 1309, 1183), (1185, 1310, 1184), (1183, 1309, 1188), (1309, 1187, 1188), (1184, 1310, 1309), (1310, 1311, 1309), (1309, 1311, 1187), (1311, 1186, 1187), (1185, 1170, 1310), (1170, 1169, 1310), (1310, 1169, 1311), (1169, 1168, 1311), (1311, 1168, 1186), (1168, 1158, 1186), (1177, 1182, 1161), (1178, 1312, 1177), (1179, 1313, 1178), (1177, 1312, 1182), (1312, 1181, 1182), (1178, 1313, 1312), (1313, 1314, 1312), (1312, 1314, 1181), (1314, 1180, 1181), (1179, 1173, 1313), (1173, 1172, 1313), (1313, 1172, 1314), (1172, 1171, 1314), (1314, 1171, 1180), (1171, 1156, 1180), (1168, 1176, 1158), (1169, 1315, 1168), (1170, 1316, 1169), (1168, 1315, 1176), (1315, 1175, 1176), (1169, 1316, 1315), (1316, 1317, 1315), (1315, 1317, 1175), (1317, 1174, 1175), (1170, 1171, 1316), (1171, 1172, 1316), (1316, 1172, 1317), (1172, 1173, 1317), (1317, 1173, 1174), (1173, 1157, 1174), (1318, 1319, 1321, 1320), (1320, 1321, 1323, 1322), (1322, 1323, 1325, 1324), (1324, 1325, 1327, 1326), (1326, 1327, 1329, 1328), (1328, 1329, 1331, 1330), (1330, 1331, 1333, 1332), (1332, 1333, 1335, 1334), (1334, 1335, 1337, 1336), (1336, 1337, 1339, 1338), (1338, 1339, 1341, 1340), (1340, 1341, 1343, 1342), (1342, 1343, 1345, 1344), (1344, 1345, 1347, 1346), (1346, 1347, 1349, 1348), (1348, 1349, 1351, 1350), (1350, 1351, 1353, 1352), (1352, 1353, 1355, 1354), (1354, 1355, 1357, 1356), (1356, 1357, 1319, 1318), (1358, 1373, 1372), (1359, 1375, 1381), (1358, 1372, 1387), (1358, 1387, 1393), (1358, 1393, 1382), (1359, 1381, 1402), (1360, 1378, 1408), (1361, 1390, 1414), (1362, 1396, 1420), (1363, 1399, 1426), (1359, 1402, 1409), (1360, 1408, 1415), (1361, 1414, 1421), (1362, 1420, 1427), (1363, 1426, 1403), (1364, 1432, 1447), (1365, 1435, 1453), (1366, 1438, 1456), (1367, 1441, 1459), (1368, 1444, 1448), (1450, 1457, 1369), (1449, 1460, 1450), (1448, 1461, 1449), (1450, 1460, 1457), (1460, 1458, 1457), (1449, 1461, 1460), (1461, 1462, 1460), (1460, 1462, 1458), (1462, 1459, 1458), (1448, 1444, 1461), (1444, 1443, 1461), (1461, 1443, 1462), (1443, 1442, 1462), (1462, 1442, 1459), (1442, 1367, 1459), (1457, 1454, 1369), (1458, 1463, 1457), (1459, 1464, 1458), (1457, 1463, 1454), (1463, 1455, 1454), (1458, 1464, 1463), (1464, 1465, 1463), (1463, 1465, 1455), (1465, 1456, 1455), (1459, 1441, 1464), (1441, 1440, 1464), (1464, 1440, 1465), (1440, 1439, 1465), (1465, 1439, 1456), (1439, 1366, 1456), (1454, 1451, 1369), (1455, 1466, 1454), (1456, 1467, 1455), (1454, 1466, 1451), (1466, 1452, 1451), (1455, 1467, 1466), (1467, 1468, 1466), (1466, 1468, 1452), (1468, 1453, 1452), (1456, 1438, 1467), (1438, 1437, 1467), (1467, 1437, 1468), (1437, 1436, 1468), (1468, 1436, 1453), (1436, 1365, 1453), (1451, 1445, 1369), (1452, 1469, 1451), (1453, 1470, 1452), (1451, 1469, 1445), (1469, 1446, 1445), (1452, 1470, 1469), (1470, 1471, 1469), (1469, 1471, 1446), (1471, 1447, 1446), (1453, 1435, 1470), (1435, 1434, 1470), (1470, 1434, 1471), (1434, 1433, 1471), (1471, 1433, 1447), (1433, 1364, 1447), (1445, 1450, 1369), (1446, 1472, 1445), (1447, 1473, 1446), (1445, 1472, 1450), (1472, 1449, 1450), (1446, 1473, 1472), (1473, 1474, 1472), (1472, 1474, 1449), (1474, 1448, 1449), (1447, 1432, 1473), (1432, 1431, 1473), (1473, 1431, 1474), (1431, 1430, 1474), (1474, 1430, 1448), (1430, 1368, 1448), (1405, 1444, 1368), (1404, 1475, 1405), (1403, 1476, 1404), (1405, 1475, 1444), (1475, 1443, 1444), (1404, 1476, 1475), (1476, 1477, 1475), (1475, 1477, 1443), (1477, 1442, 1443), (1403, 1426, 1476), (1426, 1425, 1476), (1476, 1425, 1477), (1425, 1424, 1477), (1477, 1424, 1442), (1424, 1367, 1442), (1429, 1441, 1367), (1428, 1478, 1429), (1427, 1479, 1428), (1429, 1478, 1441), (1478, 1440, 1441), (1428, 1479, 1478), (1479, 1480, 1478), (1478, 1480, 1440), (1480, 1439, 1440), (1427, 1420, 1479), (1420, 1419, 1479), (1479, 1419, 1480), (1419, 1418, 1480), (1480, 1418, 1439), (1418, 1366, 1439), (1423, 1438, 1366), (1422, 1481, 1423), (1421, 1482, 1422), (1423, 1481, 1438), (1481, 1437, 1438), (1422, 1482, 1481), (1482, 1483, 1481), (1481, 1483, 1437), (1483, 1436, 1437), (1421, 1414, 1482), (1414, 1413, 1482), (1482, 1413, 1483), (1413, 1412, 1483), (1483, 1412, 1436), (1412, 1365, 1436), (1417, 1435, 1365), (1416, 1484, 1417), (1415, 1485, 1416), (1417, 1484, 1435), (1484, 1434, 1435), (1416, 1485, 1484), (1485, 1486, 1484), (1484, 1486, 1434), (1486, 1433, 1434), (1415, 1408, 1485), (1408, 1407, 1485), (1485, 1407, 1486), (1407, 1406, 1486), (1486, 1406, 1433), (1406, 1364, 1433), (1411, 1432, 1364), (1410, 1487, 1411), (1409, 1488, 1410), (1411, 1487, 1432), (1487, 1431, 1432), (1410, 1488, 1487), (1488, 1489, 1487), (1487, 1489, 1431), (1489, 1430, 1431), (1409, 1402, 1488), (1402, 1401, 1488), (1488, 1401, 1489), (1401, 1400, 1489), (1489, 1400, 1430), (1400, 1368, 1430), (1424, 1429, 1367), (1425, 1490, 1424), (1426, 1491, 1425), (1424, 1490, 1429), (1490, 1428, 1429), (1425, 1491, 1490), (1491, 1492, 1490), (1490, 1492, 1428), (1492, 1427, 1428), (1426, 1399, 1491), (1399, 1398, 1491), (1491, 1398, 1492), (1398, 1397, 1492), (1492, 1397, 1427), (1397, 1362, 1427), (1418, 1423, 1366), (1419, 1493, 1418), (1420, 1494, 1419), (1418, 1493, 1423), (1493, 1422, 1423), (1419, 1494, 1493), (1494, 1495, 1493), (1493, 1495, 1422), (1495, 1421, 1422), (1420, 1396, 1494), (1396, 1395, 1494), (1494, 1395, 1495), (1395, 1394, 1495), (1495, 1394, 1421), (1394, 1361, 1421), (1412, 1417, 1365), (1413, 1496, 1412), (1414, 1497, 1413), (1412, 1496, 1417), (1496, 1416, 1417), (1413, 1497, 1496), (1497, 1498, 1496), (1496, 1498, 1416), (1498, 1415, 1416), (1414, 1390, 1497), (1390, 1389, 1497), (1497, 1389, 1498), (1389, 1388, 1498), (1498, 1388, 1415), (1388, 1360, 1415), (1406, 1411, 1364), (1407, 1499, 1406), (1408, 1500, 1407), (1406, 1499, 1411), (1499, 1410, 1411), (1407, 1500, 1499), (1500, 1501, 1499), (1499, 1501, 1410), (1501, 1409, 1410), (1408, 1378, 1500), (1378, 1377, 1500), (1500, 1377, 1501), (1377, 1376, 1501), (1501, 1376, 1409), (1376, 1359, 1409), (1400, 1405, 1368), (1401, 1502, 1400), (1402, 1503, 1401), (1400, 1502, 1405), (1502, 1404, 1405), (1401, 1503, 1502), (1503, 1504, 1502), (1502, 1504, 1404), (1504, 1403, 1404), (1402, 1381, 1503), (1381, 1380, 1503), (1503, 1380, 1504), (1380, 1379, 1504), (1504, 1379, 1403), (1379, 1363, 1403), (1384, 1399, 1363), (1383, 1505, 1384), (1382, 1506, 1383), (1384, 1505, 1399), (1505, 1398, 1399), (1383, 1506, 1505), (1506, 1507, 1505), (1505, 1507, 1398), (1507, 1397, 1398), (1382, 1393, 1506), (1393, 1392, 1506), (1506, 1392, 1507), (1392, 1391, 1507), (1507, 1391, 1397), (1391, 1362, 1397), (1391, 1396, 1362), (1392, 1508, 1391), (1393, 1509, 1392), (1391, 1508, 1396), (1508, 1395, 1396), (1392, 1509, 1508), (1509, 1510, 1508), (1508, 1510, 1395), (1510, 1394, 1395), (1393, 1387, 1509), (1387, 1386, 1509), (1509, 1386, 1510), (1386, 1385, 1510), (1510, 1385, 1394), (1385, 1361, 1394), (1385, 1390, 1361), (1386, 1511, 1385), (1387, 1512, 1386), (1385, 1511, 1390), (1511, 1389, 1390), (1386, 1512, 1511), (1512, 1513, 1511), (1511, 1513, 1389), (1513, 1388, 1389), (1387, 1372, 1512), (1372, 1371, 1512), (1512, 1371, 1513), (1371, 1370, 1513), (1513, 1370, 1388), (1370, 1360, 1388), (1379, 1384, 1363), (1380, 1514, 1379), (1381, 1515, 1380), (1379, 1514, 1384), (1514, 1383, 1384), (1380, 1515, 1514), (1515, 1516, 1514), (1514, 1516, 1383), (1516, 1382, 1383), (1381, 1375, 1515), (1375, 1374, 1515), (1515, 1374, 1516), (1374, 1373, 1516), (1516, 1373, 1382), (1373, 1358, 1382), (1370, 1378, 1360), (1371, 1517, 1370), (1372, 1518, 1371), (1370, 1517, 1378), (1517, 1377, 1378), (1371, 1518, 1517), (1518, 1519, 1517), (1517, 1519, 1377), (1519, 1376, 1377), (1372, 1373, 1518), (1373, 1374, 1518), (1518, 1374, 1519), (1374, 1375, 1519), (1519, 1375, 1376), (1375, 1359, 1376)])
me_cylinder.polygons.foreach_set('material_index', [1, 1, 1, 1, 1, 1, 1, 1, 1, 1, 1, 1, 1, 1, 1, 1, 1, 1, 1, 1, 1, 1, 1, 1, 1, 1, 1, 1, 1, 1, 1, 1, 1, 0, 0, 0, 0, 0, 0, 0, 0, 0, 0, 0, 0, 0, 0, 0, 0, 0, 0, 0, 0, 0, 0, 0, 0, 0, 0, 0, 0, 0, 0, 0, 0, 0, 0, 0, 0, 0, 0, 0, 0, 0, 0, 0, 0, 0, 0, 0, 0, 0, 0, 0, 0, 0, 0, 0, 0, 0, 0, 0, 0, 0, 0, 0, 0, 0, 0, 0, 0, 0, 0, 0, 0, 0, 0, 0, 0, 0, 0, 0, 0, 0, 0, 0, 0, 0, 0, 0, 0, 0, 0, 0, 0, 0, 0, 0, 0, 0, 0, 0, 0, 0, 0, 0, 0, 0, 0, 0, 0, 0, 0, 0, 0, 0, 0, 0, 0, 0, 0, 0, 0, 0, 0, 0, 0, 0, 0, 0, 0, 0, 0, 0, 0, 0, 0, 0, 0, 0, 0, 0, 0, 0, 0, 0, 0, 0, 0, 0, 0, 0, 0, 0, 0, 0, 0, 0, 0, 0, 0, 0, 0, 0, 0, 0, 0, 0, 0, 0, 0, 0, 0, 0, 0, 0, 0, 0, 0, 0, 0, 0, 0, 0, 0, 0, 0, 0, 0, 0, 0, 0, 0, 0, 0, 0, 0, 0, 0, 0, 0, 0, 0, 0, 0, 0, 0, 0, 0, 0, 0, 0, 0, 0, 0, 0, 0, 0, 0, 0, 0, 0, 0, 0, 0, 0, 0, 0, 0, 0, 0, 0, 0, 0, 0, 0, 0, 0, 0, 0, 0, 0, 0, 0, 0, 0, 0, 0, 0, 0, 0, 0, 0, 0, 0, 0, 0, 0, 0, 0, 0, 0, 0, 0, 0, 0, 0, 0, 0, 0, 0, 0, 0, 0, 0, 0, 0, 0, 0, 0, 0, 0, 0, 0, 0, 0, 0, 0, 0, 0, 0, 0, 0, 0, 0, 0, 0, 0, 0, 0, 0, 0, 0, 0, 0, 0, 0, 0, 0, 0, 0, 0, 0, 0, 0, 0, 0, 0, 0, 0, 0, 0, 0, 1, 1, 1, 1, 1, 1, 1, 1, 1, 1, 1, 1, 1, 1, 1, 1, 1, 1, 1, 1, 1, 0, 0, 0, 0, 0, 0, 0, 0, 0, 0, 0, 0, 0, 0, 0, 0, 0, 0, 0, 0, 0, 0, 0, 0, 0, 0, 0, 0, 0, 0, 0, 0, 0, 0, 0, 0, 0, 0, 0, 0, 0, 0, 0, 0, 0, 0, 0, 0, 0, 0, 0, 0, 0, 0, 0, 0, 0, 0, 0, 0, 0, 0, 0, 0, 0, 0, 0, 0, 0, 0, 0, 0, 0, 0, 0, 0, 0, 0, 0, 0, 0, 0, 0, 0, 0, 0, 0, 0, 0, 0, 0, 0, 0, 0, 0, 0, 0, 0, 0, 0, 0, 0, 0, 0, 0, 0, 0, 0, 0, 0, 0, 0, 0, 0, 0, 0, 0, 0, 0, 0, 0, 0, 0, 0, 0, 0, 0, 0, 0, 0, 0, 0, 0, 0, 0, 0, 0, 0, 0, 0, 0, 0, 0, 0, 0, 0, 0, 0, 0, 0, 0, 0, 0, 0, 0, 0, 0, 0, 0, 0, 0, 0, 0, 0, 0, 0, 0, 0, 0, 0, 0, 0, 0, 0, 0, 0, 0, 0, 0, 0, 0, 0, 0, 0, 0, 0, 0, 0, 0, 0, 0, 0, 0, 0, 0, 0, 0, 0, 0, 0, 0, 0, 0, 0, 0, 0, 0, 0, 0, 0, 0, 0, 0, 0, 0, 0, 0, 0, 0, 0, 0, 0, 0, 0, 0, 0, 0, 0, 0, 0, 0, 0, 0, 0, 0, 0, 0, 0, 0, 0, 0, 0, 0, 0, 0, 0, 0, 0, 0, 0, 0, 0, 0, 0, 0, 0, 0, 0, 0, 0, 0, 0, 0, 0, 0, 0, 0, 0, 0, 0, 0, 0, 0, 0, 0, 0, 0, 0, 0, 0, 0, 0, 0, 0, 0, 0, 0, 0, 0, 0, 0, 0, 0, 0, 0, 0, 0, 0, 0, 0, 0, 0, 0, 0, 0, 0, 0, 0, 0, 0, 0, 0, 0, 0, 0, 0, 0, 0, 0, 0, 1, 1, 1, 1, 1, 1, 1, 1, 1, 1, 1, 1, 1, 1, 1, 1, 1, 1, 1, 1, 0, 0, 0, 0, 0, 0, 0, 0, 0, 0, 0, 0, 0, 0, 0, 0, 0, 0, 0, 0, 0, 0, 0, 0, 0, 0, 0, 0, 0, 0, 0, 0, 0, 0, 0, 0, 0, 0, 0, 0, 0, 0, 0, 0, 0, 0, 0, 0, 0, 0, 0, 0, 0, 0, 0, 0, 0, 0, 0, 0, 0, 0, 0, 0, 0, 0, 0, 0, 0, 0, 0, 0, 0, 0, 0, 0, 0, 0, 0, 0, 0, 0, 0, 0, 0, 0, 0, 0, 0, 0, 0, 0, 0, 0, 0, 0, 0, 0, 0, 0, 0, 0, 0, 0, 0, 0, 0, 0, 0, 0, 0, 0, 0, 0, 0, 0, 0, 0, 0, 0, 0, 0, 0, 0, 0, 0, 0, 0, 0, 0, 0, 0, 0, 0, 0, 0, 0, 0, 0, 0, 0, 0, 0, 0, 0, 0, 0, 0, 0, 0, 0, 0, 0, 0, 0, 0, 0, 0, 0, 0, 0, 0, 0, 0, 0, 0, 0, 0, 0, 0, 0, 0, 0, 0, 0, 0, 0, 0, 0, 0, 0, 0, 0, 0, 0, 0, 0, 0, 0, 0, 0, 0, 0, 0, 0, 0, 0, 0, 0, 0, 0, 0, 0, 0, 0, 0, 0, 0, 0, 0, 0, 0, 0, 0, 0, 0, 0, 0, 0, 0, 0, 0, 0, 0, 0, 0, 0, 0, 0, 0, 0, 0, 0, 0, 0, 0, 0, 0, 0, 0, 0, 0, 0, 0, 0, 0, 0, 0, 0, 0, 0, 0, 0, 0, 0, 0, 0, 0, 0, 0, 0, 0, 0, 0, 0, 0, 0, 0, 0, 0, 0, 0, 0, 0, 0, 0, 0, 0, 0, 0, 0, 0, 0, 0, 0, 0, 0, 0, 0, 0, 0, 0, 0, 0, 0, 0, 0, 0, 0, 0, 0, 0, 0, 0, 0, 0, 0, 0, 0, 0, 0, 0, 0, 0, 0, 0, 0, 0, 0, 0, 1, 1, 1, 1, 1, 1, 1, 1, 1, 1, 1, 1, 1, 1, 1, 1, 1, 1, 1, 1, 0, 0, 0, 0, 0, 0, 0, 0, 0, 0, 0, 0, 0, 0, 0, 0, 0, 0, 0, 0, 0, 0, 0, 0, 0, 0, 0, 0, 0, 0, 0, 0, 0, 0, 0, 0, 0, 0, 0, 0, 0, 0, 0, 0, 0, 0, 0, 0, 0, 0, 0, 0, 0, 0, 0, 0, 0, 0, 0, 0, 0, 0, 0, 0, 0, 0, 0, 0, 0, 0, 0, 0, 0, 0, 0, 0, 0, 0, 0, 0, 0, 0, 0, 0, 0, 0, 0, 0, 0, 0, 0, 0, 0, 0, 0, 0, 0, 0, 0, 0, 0, 0, 0, 0, 0, 0, 0, 0, 0, 0, 0, 0, 0, 0, 0, 0, 0, 0, 0, 0, 0, 0, 0, 0, 0, 0, 0, 0, 0, 0, 0, 0, 0, 0, 0, 0, 0, 0, 0, 0, 0, 0, 0, 0, 0, 0, 0, 0, 0, 0, 0, 0, 0, 0, 0, 0, 0, 0, 0, 0, 0, 0, 0, 0, 0, 0, 0, 0, 0, 0, 0, 0, 0, 0, 0, 0, 0, 0, 0, 0, 0, 0, 0, 0, 0, 0, 0, 0, 0, 0, 0, 0, 0, 0, 0, 0, 0, 0, 0, 0, 0, 0, 0, 0, 0, 0, 0, 0, 0, 0, 0, 0, 0, 0, 0, 0, 0, 0, 0, 0, 0, 0, 0, 0, 0, 0, 0, 0, 0, 0, 0, 0, 0, 0, 0, 0, 0, 0, 0, 0, 0, 0, 0, 0, 0, 0, 0, 0, 0, 0, 0, 0, 0, 0, 0, 0, 0, 0, 0, 0, 0, 0, 0, 0, 0, 0, 0, 0, 0, 0, 0, 0, 0, 0, 0, 0, 0, 0, 0, 0, 0, 0, 0, 0, 0, 0, 0, 0, 0, 0, 0, 0, 0, 0, 0, 0, 0, 0, 0, 0, 0, 0, 0, 0, 0, 0, 0, 0, 0, 0, 0, 0, 0, 0, 0, 0, 0, 0, 0, 0, 0, 0, 0, 0, 0, 0, 0, 0, 0, 0, 0, 0, 0, 0, 0, 0, 0, 0, 0, 0, 0, 0, 0, 0, 0, 0, 0, 0, 0, 0, 0, 0, 0, 0, 0, 0, 0, 0, 0, 0, 0, 0, 0, 0, 0, 0, 0, 0, 0, 0, 0, 0, 0, 0, 0, 0, 0, 0, 0, 0, 0, 0, 0, 0, 0, 0, 0, 0, 0, 0, 0, 0, 0, 0, 0, 0, 0, 0, 0, 0, 0, 0, 0, 0, 0, 0, 0, 0, 0, 0, 0, 0, 0, 0, 0, 0, 0, 0, 0, 0, 0, 0, 0, 0, 0, 0, 0, 0, 0, 0, 0, 0, 0, 0, 0, 0, 0, 0, 0, 0, 0, 0, 0, 0, 0, 0, 0, 0, 0, 0, 0, 0, 0, 0, 0, 0, 0, 0, 0, 0, 0, 0, 0, 0, 0, 0, 0, 0, 0, 0, 0, 0, 0, 0, 0, 0, 0, 0, 0, 0, 0, 0, 0, 0, 0, 0, 0, 0, 0, 0, 0, 0, 0, 0, 0, 0, 0, 0, 0, 0, 0, 0, 0, 0, 0, 0, 0, 0, 0, 0, 0, 0, 0, 0, 0, 0, 0, 0, 0, 0, 0, 0, 0, 0, 0, 0, 0, 0, 0, 0, 0, 0, 0, 0, 0, 0, 0, 0, 0, 0, 0, 0, 0, 0, 0, 0, 0, 0, 0, 0, 0, 0, 0, 0, 0, 0, 0, 0, 0, 0, 0, 0, 0, 0, 0, 0, 0, 0, 0, 0, 0, 0, 0, 0, 0, 0, 0, 0, 0, 0, 0, 0, 0, 0, 0, 0, 0, 0, 0, 0, 0, 0, 0, 0, 0, 0, 0, 0, 0, 0, 0, 0, 0, 0, 0, 0, 0, 0, 0, 0, 0, 0, 0, 0, 0, 0, 0, 0, 0, 0, 0, 0, 0, 0, 0, 0, 0, 0, 0, 0, 0, 0, 0, 0, 0, 0, 0, 0, 0, 0, 0, 0, 0, 0, 0, 0, 0, 0, 0, 0, 0, 0, 0, 0, 0, 0, 0, 0, 0, 0, 0, 0, 0, 0, 0, 0, 0, 0, 0, 0, 0, 0, 0, 0, 0, 0, 0, 0, 0, 0, 0, 0, 0, 0, 0, 0, 0, 0, 0, 0, 0, 0, 0, 0, 0, 0, 0, 0, 0, 0, 0, 0, 0, 0, 0, 0, 0, 0, 0, 0, 0, 0, 0, 0, 0, 0, 0, 0, 0, 0, 0, 0, 0, 0, 0, 0, 0, 0, 0, 0, 0, 0, 0, 0, 0, 0, 0, 0, 0, 0, 0, 0, 0, 0, 0, 0, 0, 0, 0, 0, 0, 0, 0, 0, 0, 0, 0, 0, 0, 0, 0, 0, 0, 0, 0, 0, 0, 0, 0, 0, 0, 0, 0, 0, 0, 0, 0, 0, 0, 0, 0, 0, 0, 0, 0, 0, 0, 0, 0, 0, 0, 0, 0, 0, 0, 0, 0, 0, 0, 0, 0, 0, 0, 0, 0, 0, 0, 0, 0, 0, 0, 0, 0, 0, 0, 0, 0, 0, 0, 0, 0, 0, 0, 0, 0, 0, 0, 0, 0, 0, 0, 0, 0, 0, 0, 0, 0, 0, 0, 0, 0, 0, 0, 0, 0, 0, 0, 0, 0, 0, 0, 0, 0, 0, 0, 0, 0, 0, 0, 0, 0, 0, 0, 0, 0, 0, 0, 0, 0, 0, 0, 0, 0, 0, 0, 0, 0, 0, 0, 0, 0, 0, 0, 0, 0, 0, 0, 0, 0, 0, 0, 0, 0, 0, 0, 0, 0, 0, 0, 0, 0, 0, 0, 0, 0, 0, 0, 0, 0, 0, 0, 0, 0, 0, 0, 0, 0, 0, 0, 0, 0, 0, 0, 0, 0, 0, 0, 0, 0, 0, 0, 0, 0, 0, 0, 0, 0, 0, 0, 0, 0, 0, 0, 0, 0, 0, 0, 0, 0, 0, 0, 0, 0, 0, 0, 0, 0, 0, 0, 0, 0, 0, 0, 0, 0, 0, 0, 0, 0, 0, 0, 0, 0, 0, 0, 0, 0, 0, 0, 0, 0, 0, 0, 0, 0, 0, 0, 0, 0, 0, 0, 0, 0, 0, 0, 0, 0, 0, 0, 0, 0, 0, 0, 0, 0, 0, 0, 0, 0, 0, 0, 0, 0, 0, 0, 0, 0, 0, 0, 0, 0, 0, 0, 0, 0, 0, 0, 0, 0, 0, 0, 0, 0, 0, 0, 0, 0, 0, 0, 0, 0, 0, 0, 0, 0, 0, 0, 0, 0, 0, 0, 0, 0, 0, 0, 0, 0, 0, 0, 0, 0, 0, 0, 0, 0, 0, 0, 0, 0, 0, 0, 0, 0, 0, 0, 0, 0, 0, 0, 0, 0, 0, 0, 0, 0, 0, 0, 0, 0, 0, 0, 0, 0, 0, 0, 0, 0, 0, 0, 0, 0, 0, 0, 0, 0, 0, 0, 0, 0, 0, 0, 0, 0, 0, 0, 0, 0, 0, 0, 0, 0, 0, 0, 0, 0, 0, 0, 0, 0, 0, 0, 0, 0, 0, 0, 0, 0, 0, 0, 0, 0, 0, 0, 0, 0, 0, 0, 0, 0, 0, 0, 0, 0, 0, 0, 0, 0, 0, 0, 0, 0, 0, 0, 0, 0, 0, 0, 0, 0, 0, 0, 0, 0, 0, 0, 0, 0, 0, 0, 0, 0, 0, 0, 0, 0, 0, 0, 0, 0, 0, 0, 0, 0, 0, 0, 0, 0, 0, 0, 0, 0, 0, 0, 0, 0, 0, 0, 0, 0, 0, 0, 0, 0, 0, 0, 0, 0, 0, 0, 0, 0, 0, 0, 0, 0, 0, 0, 0, 0, 0, 0, 0, 0, 0, 0, 0, 0, 0, 0, 0, 0, 0, 0, 0, 0, 0, 0, 0, 0, 0, 0, 0, 0, 0, 0, 0, 0, 0, 0, 0, 0, 0, 0, 0, 0, 0, 0, 0, 0, 0, 0, 0, 0, 0, 0, 0, 0, 0, 0, 0, 1, 1, 1, 1, 1, 1, 1, 1, 1, 1, 1, 1, 1, 1, 1, 1, 1, 1, 1, 1, 0, 0, 0, 0, 0, 0, 0, 0, 0, 0, 0, 0, 0, 0, 0, 0, 0, 0, 0, 0, 0, 0, 0, 0, 0, 0, 0, 0, 0, 0, 0, 0, 0, 0, 0, 0, 0, 0, 0, 0, 0, 0, 0, 0, 0, 0, 0, 0, 0, 0, 0, 0, 0, 0, 0, 0, 0, 0, 0, 0, 0, 0, 0, 0, 0, 0, 0, 0, 0, 0, 0, 0, 0, 0, 0, 0, 0, 0, 0, 0, 0, 0, 0, 0, 0, 0, 0, 0, 0, 0, 0, 0, 0, 0, 0, 0, 0, 0, 0, 0, 0, 0, 0, 0, 0, 0, 0, 0, 0, 0, 0, 0, 0, 0, 0, 0, 0, 0, 0, 0, 0, 0, 0, 0, 0, 0, 0, 0, 0, 0, 0, 0, 0, 0, 0, 0, 0, 0, 0, 0, 0, 0, 0, 0, 0, 0, 0, 0, 0, 0, 0, 0, 0, 0, 0, 0, 0, 0, 0, 0, 0, 0, 0, 0, 0, 0, 0, 0, 0, 0, 0, 0, 0, 0, 0, 0, 0, 0, 0, 0, 0, 0, 0, 0, 0, 0, 0, 0, 0, 0, 0, 0, 0, 0, 0, 0, 0, 0, 0, 0, 0, 0, 0, 0, 0, 0, 0, 0, 0, 0, 0, 0, 0, 0, 0, 0, 0, 0, 0, 0, 0, 0, 0, 0, 0, 0, 0, 0, 0, 0, 0, 0, 0, 0, 0, 0, 0, 0, 0, 0, 0, 0, 0, 0, 0, 0, 0, 0, 0, 0, 0, 0, 0, 0, 0, 0, 0, 0, 0, 0, 0, 0, 0, 0, 0, 0, 0, 0, 0, 0, 0, 0, 0, 0, 0, 0, 0, 0, 0, 0, 0, 0, 0, 0, 0, 0, 0, 0, 0, 0, 0, 0, 0, 0, 0, 0, 0, 0, 0, 0, 0, 0, 0, 0, 0, 0, 0, 0, 0, 0, 0, 0, 0, 0, 0, 0, 0, 0, 0, 0])
me_cylinder.materials.append(mat_material_001)
me_cylinder.materials.append(mat_material_002)
me_cylinder.use_remesh_preserve_volume = False
me_cylinder.use_remesh_preserve_attributes = False
me_cylinder.use_mirror_vertex_groups = False
me_cylinder.update()

# ---- objects
ob_sun = bpy.data.objects.new('Sun', light_sun)
ob_cylinder = bpy.data.objects.new('Cylinder', me_cylinder)
ob_camera = bpy.data.objects.new('Camera', cam_camera)

# ---- transforms, parenting, visibility, modifiers, constraints
ob_sun.location = (-9.513, 1.104, 15.3)
ob_sun.rotation_euler = (-0.04326, 0.04468, 0.04895)
ob_sun.lineart.crease_threshold = 0.0
ob_cylinder.location = (0.0, 0.0, 1.0)
ob_cylinder.lineart.crease_threshold = 0.0
_m = ob_cylinder.modifiers.new('Decimate', 'DECIMATE')
_m.ratio = 0.2936
_m.angle_limit = 0.0
_m.use_collapse_triangulate = True
_m.use_symmetry = True
ob_camera.location = (-19.47, -3.799, 1.407)
ob_camera.rotation_euler = (1.785, 0.0, -1.405)
ob_camera.lock_rotations_4d = False
ob_camera.empty_display_type = 'ARROWS'
ob_camera.color = (0.0, 0.0, 0.0, 0.0)
ob_camera.display_type = 'WIRE'
ob_camera.lineart.crease_threshold = 0.0

# ---- collection membership
col_collection_1.objects.link(ob_sun)
col_collection_1.objects.link(ob_cylinder)
col_collection_1.objects.link(ob_camera)

# ---- scene / render settings (as saved in the file)
scene.camera = ob_camera
scene.frame_start = 1; scene.frame_end = 250; scene.frame_set(17)
scene.render.engine = 'CYCLES'
scene.render.image_settings.color_mode = 'RGB'
scene.render.image_settings.quality = 95
scene.render.image_settings.compression = 0
scene.render.resolution_x = 1550
scene.render.resolution_y = 3093
scene.render.dither_intensity = 0.0
scene.render.use_render_cache = True
scene.cycles.use_denoising = False
scene.cycles.samples = 128
scene.cycles.sampling_pattern = 'TABULATED_SOBOL'
scene.cycles.light_sampling_threshold = 0.0
scene.cycles.use_adaptive_sampling = False
scene.cycles.use_light_tree = False
scene.cycles.blur_glossy = 0.0
scene.cycles.volume_max_steps = 8649
scene.cycles.sample_clamp_indirect = 0.0
scene.view_settings.view_transform = 'Standard'
bpy.context.view_layer.update()
